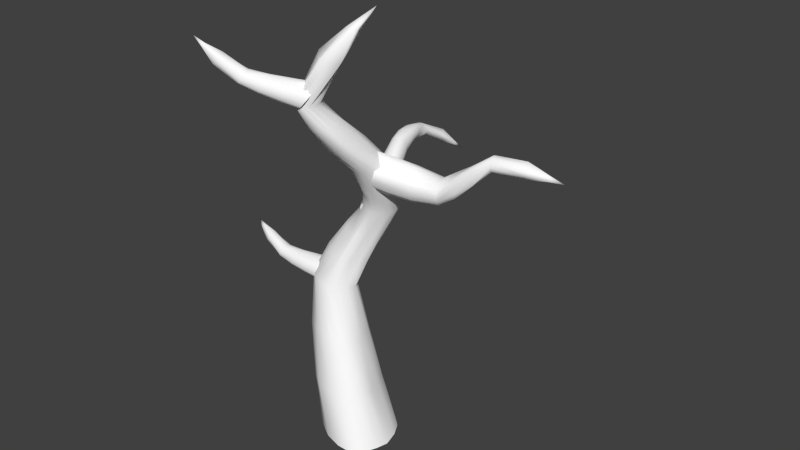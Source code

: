 # Source: tree3.blend  (saved by Blender 2.77.0; exported with 4.5.12 LTS)
import bpy
from mathutils import Matrix  # noqa: F401  (used for matrix-valued properties, if any)

bpy.ops.wm.read_factory_settings(use_empty=True)
scene = bpy.context.scene
scene.name = 'Scene'

# ---- collections
col_collection_1 = bpy.data.collections.new('Collection 1'); scene.collection.children.link(col_collection_1)

# ---- materials (node trees are filled in below, after node groups)
mat_colobotmesh_mat_1 = bpy.data.materials.new('ColobotMesh_mat_1')
mat_colobotmesh_mat_1.alpha_threshold = 0.0
mat_colobotmesh_mat_1.use_transparent_shadow = False
mat_colobotmesh_mat_1.diffuse_color = (1.0, 1.0, 1.0, 1.0)
mat_colobotmesh_mat_1.specular_color = (0.0, 0.0, 0.0)
mat_colobotmesh_mat_1.roughness = 0.5

# ---- material node trees

# ---- world
world_world = bpy.data.worlds.new('World'); scene.world = world_world
world_world.color = (0.05088, 0.05088, 0.05088)
world_world.use_sun_shadow = False
world_world.sun_shadow_jitter_overblur = 0.0
world_world.cycles.sampling_method = 'NONE'
world_world.cycles.sample_map_resolution = 256

# ---- meshes
me_colobotmesh = bpy.data.meshes.new('ColobotMesh_')
me_colobotmesh.from_pydata([(-4.155, 28.58, 9.682), (1.296, 20.33, 3.583), (-1.554, 8.578, 1.281), (-3.225, 8.873, 3.231), (2.438, -5.038, 2.126), (1.119, -5.038, 5.013), (-5.323, 9.253, 2.235), (-3.632, -5.038, 3.624), (-5.524, 9.265, 0.226), (-4.285, -5.04, -0.2034), (-3.461, 8.909, -0.3859), (0.6912, -5.033, -1.158), (1.549, 15.91, -0.258), (0.4547, 15.91, 1.248), (-1.162, 15.88, 0.655), (-1.48, 15.93, -1.199), (0.6929, 20.98, 3.371), (0.4733, 22.15, 2.97), (5.935, 19.7, -0.9284), (0.118, 21.7, 2.257), (5.935, 18.47, -0.9284), (0.118, 20.26, 1.644), (6.321, 18.09, 0.509), (3.7, 33.7, 4.371), (6.508, 19.08, 1.209), (6.321, 20.08, 0.509), (0.4625, 15.91, -1.737), (0.4229, 26.59, 7.158), (-0.2678, 26.59, 8.108), (-0.3989, 20.48, 3.123), (-0.538, 20.85, 1.586), (1.229, 21.06, 0.8749), (2.256, 20.67, 2.307), (-1.307, 26.58, 7.737), (-1.489, 26.6, 6.42), (-0.2353, 26.59, 5.892), (-8.805, 9.999, 2.208), (-4.045, 9.944, 2.179), (-12.98, 11.05, 0.9941), (-9.119, 9.3, 1.203), (-4.495, 8.917, 0.291), (-8.799, 9.976, 1.427), (-3.99, 9.986, 0.6448), (0.4733, 18.82, 2.551), (10.78, 22.51, 0.5018), (10.67, 23.14, 0.05851), (10.47, 22.9, -0.6588), (10.47, 22.12, -0.6588), (10.67, 21.88, 0.05851), (15.73, 21.89, -1.511), (-1.531, 18.5, -5.285), (-1.86, 19.63, -4.909), (0.7885, 15.44, 0.007543), (0.4034, 16.76, 0.4477), (-2.648, 19.46, -4.688), (-0.7667, 16.7, 0.8868), (-2.706, 18.34, -4.889), (-1.4, 15.32, 0.7465), (-2.671, 17.73, -5.114), (-1.12, 11.89, 0.001064), (-2.754, 18.5, -9.536), (-2.963, 19.22, -9.298), (-1.218, 27.1, 6.283), (-3.556, 29.08, 9.682), (-0.2731, 27.9, 6.283), (-3.133, 28.95, 10.32), (0.4972, 27.57, 7.571), (-6.642, 31.34, 11.73), (-9.129, 9.337, 2.466), (-9.323, 8.905, 1.845), (-4.557, 8.898, 2.588), (-4.863, 8.215, 1.607), (-3.706, 19.19, -9.06), (-3.957, 18.45, -9.152), (-3.369, 18.03, -9.446), (-1.911, 15.92, -13.46), (-3.469, 28.37, 10.72), (-4.101, 28.14, 10.32), (-0.03428, 26.65, 8.199), (-1.032, 26.29, 7.571), (-0.7889, 18.47, -3.291), (0.09396, 17.08, -1.652), (6.477, 19.47, 1.102), (6.414, 19.8, 0.8687), (-8.799, 10.08, 1.952), (-8.796, 10.07, 1.691), (-12.06, 10.79, 1.101), (-10.67, 10.43, 1.246), (-3.137, 27.44, 9.435), (-2.114, 26.82, 8.517), (-3.865, 18.96, -9.105), (-3.949, 18.72, -9.136), (2.077, 32.27, 5.606), (0.4074, 29.89, 6.728), (-2.454, 17.37, -11.3), (-2.173, 16.51, -12.61), (-3.695, 28.23, 10.65), (-3.906, 28.16, 10.52), (-0.9693, 22.58, 4.919), (-1.272, 24.61, 6.457), (-5.939, 9.257, 0.6311), (-7.374, 9.61, 1.01), (-2.737, 18.1, -4.978), (-2.725, 17.89, -5.053), (-7.874, 8.576, 1.773), (-6.387, 8.346, 1.694), (-2.769, -5.003, -1.096), (-1.11, -5.0, -1.414), (-1.293, 26.76, 6.634), (-1.231, 26.49, 7.063), (10.75, 22.78, 0.415), (10.71, 22.99, 0.2673), (-1.167, 11.07, 1.141), (-0.4979, 13.51, 1.13), (-9.223, 9.132, 2.311), (-9.288, 8.988, 2.104), (-4.664, 30.08, 10.98), (-5.834, 30.88, 11.45), (-1.959, 18.91, -6.695), (-2.436, 19.15, -8.032), (2.958, 32.17, 5.714), (1.635, 29.8, 6.96), (1.77, 20.41, 3.235), (2.09, 20.52, 2.809), (-0.6439, 17.39, 1.279), (-0.3896, 18.92, 2.102), (-5.457, 4.559, -0.111), (-5.044, -0.2092, -0.2542), (-0.5126, 22.69, 3.253), (-0.4117, 24.6, 4.689), (-0.6231, 17.83, -0.807), (0.2798, 19.54, -0.1159), (-2.463, 28.61, 8.594), (-1.368, 28.22, 7.461), (1.371, 15.84, 0.3216), (1.006, 15.84, 0.8237), (-12.2, 10.64, 1.491), (-10.92, 10.07, 1.981), (-7.219, 9.976, 2.195), (-5.632, 9.958, 2.185), (6.082, 18.19, -0.5117), (6.211, 18.06, -0.03256), (-8.925, 9.8, 2.375), (-9.033, 9.58, 2.462), (0.8403, 22.39, 5.535), (0.3189, 24.48, 7.043), (-0.4839, -4.934, 5.092), (-2.068, -4.934, 4.629), (-1.167, 28.36, 7.66), (-2.12, 28.71, 9.007), (2.242, -4.935, 3.272), (1.803, -4.935, 4.235), (0.02973, 16.87, 0.6468), (-0.3603, 16.85, 0.7932), (-3.224, 19.28, -9.249), (-3.471, 19.27, -9.17), (7.766, 21.11, 0.3448), (9.214, 22.13, 0.1947), (2.022, 20.35, 0.7532), (3.962, 19.27, -0.3087), (-4.217, 9.66, 2.426), (-4.388, 9.311, 2.562), (0.4006, 27.3, 7.872), (0.2234, 27.0, 8.082), (4.519, 18.84, 1.777), (2.507, 18.75, 2.224), (-4.204, 28.38, 9.879), (-4.186, 28.23, 10.09), (-2.903, 18.28, -9.488), (-3.107, 18.12, -9.458), (0.7917, 15.94, 0.1277), (0.6633, 16.38, 0.2744), (7.428, 20.56, -0.7879), (8.941, 21.37, -0.698), (1.038, 24.66, 5.496), (1.649, 22.69, 3.88), (0.2534, 26.57, 7.585), (0.02324, 26.57, 7.902), (-3.203, 28.77, 10.53), (-3.315, 28.57, 10.66), (0.6403, 20.03, 3.246), (0.5671, 19.31, 2.973), (4.428, 18.08, 1.236), (2.479, 18.33, 1.917), (-4.659, 8.572, 0.605), (-4.782, 8.338, 1.044), (7.412, 19.54, -0.9517), (8.925, 20.76, -0.8618), (-2.055, 11.25, -0.9813), (-0.7473, 13.59, -1.432), (-7.201, 9.909, 1.218), (-5.598, 9.912, 0.9568), (-2.301, 27.76, 9.968), (-1.156, 27.19, 9.127), (10.78, 22.27, 0.4283), (10.74, 22.06, 0.2806), (-1.507, 13.93, 0.3197), (-1.414, 12.79, 0.07127), (12.86, 21.99, -0.684), (14.55, 21.99, -1.207), (-2.976, 18.33, -6.421), (-3.197, 18.23, -7.94), (1.729, 21.0, 1.26), (2.072, 20.88, 1.738), (-2.793, 18.11, -6.555), (-3.026, 18.21, -7.999), (10.58, 23.14, -0.1941), (10.52, 23.06, -0.4332), (-3.682, 11.55, -1.055), (-1.687, 13.76, -1.709), (0.01216, 22.41, 5.427), (-0.8556, 24.49, 6.812), (-5.916, 30.64, 11.69), (-4.859, 29.65, 11.35), (1.324, 15.88, -0.8773), (0.9616, 15.88, -1.37), (-4.033, 10.11, 1.66), (-4.015, 10.13, 1.148), (-7.627, 9.166, 2.597), (-6.103, 9.02, 2.638), (-1.953, 8.676, 0.5452), (-2.588, 8.786, -0.01023), (-2.237, 17.34, -3.019), (-1.801, 16.33, -1.141), (2.468, 21.13, 2.0), (4.417, 20.44, 1.18), (-0.9166, 17.53, 0.8275), (-0.7087, 19.19, 1.138), (-4.986, 9.171, -0.1649), (-4.298, 9.052, -0.3689), (0.6934, 20.28, 3.597), (0.1283, 20.33, 3.443), (12.95, 22.89, -0.5471), (14.64, 22.47, -1.07), (-2.766, 18.78, -9.475), (-2.835, 19.01, -9.396), (12.81, 22.05, -0.946), (14.56, 21.97, -1.23), (1.632, 18.76, 2.356), (1.716, 17.28, 1.075), (-2.17, 18.55, -6.679), (-2.578, 18.55, -8.096), (-0.9142, 22.59, 4.136), (-1.278, 24.63, 5.235), (-9.214, 9.096, 1.377), (-9.282, 8.964, 1.591), (-2.536, 19.78, -6.333), (-3.151, 19.63, -7.717), (0.02786, 27.94, 6.709), (0.2846, 27.83, 7.139), (0.08253, 21.26, 1.934), (0.08253, 20.78, 1.73), (-3.961, 11.46, 1.707), (-2.574, 13.67, 1.18), (-4.935, 30.07, 10.6), (-5.964, 30.82, 11.29), (7.672, 20.96, -0.09899), (9.056, 21.9, -0.4883), (-1.493, 26.61, 7.34), (-1.554, 26.61, 6.9), (3.984, 20.38, 0.09638), (2.045, 21.05, 1.158), (-4.943, -0.1607, 2.271), (-5.574, 4.607, 1.138), (-0.7288, 17.87, -1.173), (-1.746, 18.77, -2.885), (7.932, 20.24, 1.004), (9.358, 21.38, 0.7685), (-2.737, 19.15, -4.72), (-2.756, 18.78, -4.788), (-1.169, 4.333, 3.191), (0.7184, -0.3036, 2.823), (-2.724, 17.14, -11.27), (-2.238, 16.44, -12.6), (-2.133, 19.66, -4.813), (-2.396, 19.61, -4.739), (0.8437, 17.69, -1.191), (1.099, 19.41, -0.3209), (-3.118, 17.96, -11.14), (-2.52, 16.87, -12.61), (-0.799, 17.49, -3.502), (-0.02579, 16.47, -1.738), (7.937, 19.25, 0.7378), (9.424, 20.72, 0.7354), (2.238, 32.28, 4.656), (0.5077, 29.91, 5.339), (7.463, 19.42, -0.9077), (9.04, 20.55, -0.5787), (-6.195, 30.52, 11.47), (-5.348, 29.45, 11.0), (-3.416, 19.19, -6.142), (-3.852, 18.85, -7.63), (-2.408, 17.85, -11.23), (-2.057, 16.75, -12.62), (-4.378, 11.53, -0.3702), (-3.03, 13.75, -0.8451), (-9.018, 9.544, 1.192), (-8.911, 9.769, 1.267), (-2.699, 18.06, -6.568), (-2.726, 18.32, -8.042), (-0.3579, 26.42, 8.084), (-0.6905, 26.3, 7.874), (7.772, 19.22, 0.3653), (9.22, 20.48, 0.2151), (-0.001906, 21.04, 1.177), (0.5872, 21.11, 0.9397), (-3.291, 18.34, -6.334), (-3.708, 18.38, -7.755), (-0.6509, 26.59, 8.088), (-0.9973, 26.58, 7.964), (-1.889, 16.07, -1.223), (-2.313, 16.87, -3.177), (0.9705, 18.89, 2.692), (0.6899, 17.41, 1.914), (-2.095, 11.3, 2.376), (-0.8686, 13.65, 1.716), (-2.072, 4.284, -0.4614), (-0.6875, -0.3631, -0.7188), (0.1626, 17.43, 1.864), (-0.1219, 18.96, 2.489), (-4.676, 8.573, 2.363), (-4.778, 8.346, 2.036), (0.7034, 22.88, 2.778), (0.2152, 24.72, 4.45), (-4.306, -5.062, 2.336), (-4.523, -5.063, 1.06), (-0.9577, 27.45, 6.204), (-0.6427, 27.72, 6.204), (-2.126, 19.7, -6.419), (-2.493, 19.57, -7.882), (10.46, 22.66, -0.7396), (10.46, 22.4, -0.7396), (-1.046, 4.066, 0.3704), (-0.2979, -0.4716, -0.4425), (-1.075, 16.31, 0.8968), (-1.286, 15.85, 0.85), (2.642, 20.34, 2.678), (4.58, 19.71, 1.958), (2.159, -4.94, 0.8279), (1.577, -4.938, -0.267), (2.254, 19.13, 1.226), (4.321, 18.41, 0.8483), (-5.782, 9.742, 2.478), (-7.476, 9.539, 2.573), (-1.462, 15.98, -0.01253), (-1.568, 15.99, -0.6304), (-12.15, 10.65, 0.9779), (-10.86, 10.07, 1.048), (6.431, 18.32, 0.8192), (6.494, 18.65, 1.053), (-1.372, 16.14, -3.673), (-1.235, 13.94, -1.911), (5.915, 19.25, -1.056), (5.915, 18.84, -1.056), (0.3409, 26.61, 6.655), (0.1215, 26.61, 6.233), (-1.161, 26.65, 6.124), (-0.7427, 26.65, 5.948), (-4.51, 11.64, 1.178), (-3.229, 13.87, 0.03399), (-3.149, 28.09, 8.573), (-2.17, 27.6, 7.44), (0.1639, 13.96, -0.2953), (-0.4724, 12.77, -0.2974), (-1.786, 4.232, 3.817), (-0.3378, -0.4047, 4.411), (7.871, 20.77, 0.9693), (9.256, 22.13, 0.5857), (-5.135, 4.602, 2.952), (-4.571, -0.1614, 3.415), (-3.186, 27.76, 8.939), (-2.145, 27.0, 8.235), (2.305, 21.49, 1.582), (4.125, 20.68, 0.2831), (-1.039, 18.81, -3.119), (-0.2845, 17.85, -1.333), (1.445, 17.52, -0.7337), (2.043, 19.11, 0.6143), (-1.882, 8.708, 2.134), (-2.439, 8.807, 2.784), (-0.7478, 27.81, 8.812), (-2.07, 28.08, 9.862), (-2.096, 18.61, -2.796), (-1.469, 17.69, -0.938), (0.1766, 19.6, 1.872), (0.295, 19.12, 2.175), (2.739, 31.97, 5.077), (1.427, 29.6, 5.584), (0.9098, 24.6, 6.76), (1.751, 22.63, 4.826), (-2.821, 27.47, 9.718), (-1.466, 26.98, 9.01), (-1.527, 18.96, -5.186), (-1.637, 19.33, -5.061), (-0.6152, 20.6, 2.616), (-0.6616, 20.73, 2.104), (-3.814, 18.26, -9.245), (-3.618, 18.12, -9.343), (-0.8663, 15.96, -1.587), (-0.219, 15.96, -1.767), (-4.347, 9.335, 0.2982), (-4.179, 9.691, 0.4161), (-7.803, 8.715, 2.169), (-6.214, 8.712, 2.416), (-2.043, 15.88, -3.4), (-1.526, 13.93, -1.695), (2.002, 17.48, 0.5836), (2.238, 19.07, 1.439), (-1.426, 11.15, -0.4008), (0.2436, 13.49, -0.3582), (6.021, 19.98, -0.5308), (6.149, 20.11, -0.05164), (-2.399, 11.19, 2.419), (-1.712, 13.53, 1.56), (-7.202, 10.12, 1.722), (-5.596, 10.11, 1.201), (-1.205, 17.59, -0.3162), (-0.8914, 19.23, 0.612), (-0.7101, 10.98, 0.7558), (0.3242, 13.43, 0.2429), (-4.152, -0.3976, -0.302), (-3.877, 4.252, -0.3628), (10.57, 21.96, -0.4562), (10.63, 21.88, -0.2171), (2.952, 32.16, 4.965), (1.859, 29.79, 5.894), (-0.9123, 22.77, 3.196), (-1.229, 24.69, 4.807), (13.07, 22.25, -0.2064), (14.72, 22.04, -0.8775), (-10.68, 10.54, 1.701), (-12.07, 10.88, 1.297), (-5.318, 29.82, 10.55), (-6.147, 30.74, 11.23), (12.8, 22.6, -1.226), (14.55, 22.27, -1.51), (2.614, 20.42, 2.355), (4.49, 20.12, 1.401), (-0.1171, 15.89, 1.23), (-0.6559, 15.88, 1.033), (-2.03, 27.76, 7.39), (-2.81, 28.42, 8.523), (-1.898, 18.12, -5.316), (-2.278, 17.86, -5.259), (-3.379, 29.12, 9.897), (-3.238, 29.08, 10.11), (-3.19, 19.58, -6.141), (-3.542, 19.49, -7.598), (-12.26, 10.43, 1.187), (-11.04, 9.713, 1.471), (-7.572, 9.186, 0.9328), (-6.031, 9.059, 0.6287), (3.997, 18.85, -0.2819), (2.058, 19.44, 0.5754), (-1.616, -0.02672, 4.701), (-3.764, 4.737, 3.775), (-3.999, 28.78, 9.615), (-3.8, 28.95, 9.615), (-7.718, 8.863, 1.277), (-6.299, 8.502, 1.411), (-1.926, 28.49, 9.404), (-0.7162, 28.03, 8.487), (-5.597, 9.306, 1.562), (-5.664, 9.31, 0.8922), (-4.029, 9.056, 3.109), (-4.729, 9.183, 2.777), (0.3766, 22.09, 2.722), (0.2582, 21.94, 2.484), (-0.7517, 4.036, 1.582), (0.5788, -0.5025, 1.864), (-3.215, 17.24, -11.11), (-2.533, 16.4, -12.55), (7.424, 20.83, -0.9024), (8.936, 21.9, -0.8125), (0.6745, 21.48, 3.29), (0.6013, 21.87, 3.157), (0.7766, 24.89, 4.856), (1.045, 23.05, 2.762), (-1.492, 17.3, -0.9923), (-2.139, 17.85, -2.918), (-0.8116, 4.238, 2.533), (0.313, -0.3012, 3.718), (-2.838, 4.545, 3.977), (-3.088, 0.03236, 4.465), (-5.529, 4.633, 2.102), (-5.311, -0.1814, 1.078), (-4.818, 4.423, -0.3177), (-2.458, -0.3608, -0.782), (-1.45, 4.181, -0.1604), (0.2504, -0.4468, 0.7154), (0.04767, 13.45, 0.6745), (-1.573, 11.18, 1.84), (-1.298, 13.59, 1.725), (-3.236, 11.36, 2.176), (-3.04, 13.83, 0.5728), (-4.588, 11.62, 0.4455), (-2.422, 13.79, -1.432), (-2.98, 11.42, -1.161), (-0.1885, 13.53, -1.024), (-0.9867, 11.05, 0.1421), (2.053, 18.89, 1.914), (1.264, 17.32, 1.537), (0.4374, 18.87, 2.701), (-0.2756, 17.42, 1.562), (-0.6588, 19.07, 1.641), (-1.17, 17.6, 0.2481), (-0.3562, 19.46, 0.1221), (0.02965, 17.81, -1.169), (1.671, 19.29, 0.04466), (1.806, 17.48, -0.1915), (1.037, 24.63, 6.246), (1.51, 22.51, 5.269), (-0.2726, 24.46, 7.039), (-0.4802, 22.42, 5.372), (-1.363, 24.61, 5.919), (-0.9954, 22.67, 3.684), (-0.913, 24.67, 4.717), (0.1169, 22.83, 2.959), (0.5775, 24.82, 4.626), (1.384, 22.91, 3.27), (2.309, 29.87, 6.534), (1.225, 30.11, 7.503), (0.04997, 30.39, 6.303), (0.8441, 30.08, 5.31), (1.538, 29.88, 5.471), (4.566, 19.9, 1.752), (2.551, 20.82, 2.113), (4.264, 20.65, 0.6581), (2.189, 21.33, 1.363), (3.956, 19.82, -0.2302), (2.012, 19.94, 0.4877), (4.142, 18.55, 0.1736), (2.324, 18.56, 1.452), (4.488, 18.37, 1.529), (2.58, 19.42, 2.52), (9.318, 21.8, 0.7432), (7.835, 20.98, 0.7264), (9.127, 22.09, -0.1294), (7.53, 20.99, -0.5048), (8.923, 21.67, -0.7976), (7.397, 20.05, -0.9786), (8.993, 20.62, -0.7384), (7.609, 19.24, -0.3284), (9.342, 20.58, 0.5372), (7.964, 19.68, 0.9002), (13.24, 22.65, -0.05832), (13.04, 23.12, -0.8739), (12.93, 22.46, -1.317), (12.92, 22.01, -0.9798), (13.16, 21.9, -0.4184), (-0.6988, 18.04, -3.424), (0.006933, 17.5, -1.525), (-1.372, 18.87, -2.987), (-1.081, 17.88, -1.023), (-2.143, 18.28, -2.835), (-1.693, 16.84, -1.041), (-2.309, 17.08, -3.105), (-1.789, 14.87, -1.567), (-1.698, 15.93, -3.606), (-0.6248, 15.06, -1.962), (-2.47, 18.89, -8.093), (-1.928, 19.34, -6.609), (-2.819, 19.67, -7.815), (-2.839, 19.8, -6.221), (-3.759, 19.2, -7.613), (-3.416, 18.82, -6.209), (-3.512, 18.31, -7.854), (-2.835, 18.23, -6.535), (-2.865, 18.22, -8.02), (-2.45, 18.34, -6.592), (-2.18, 17.5, -11.33), (-2.607, 18.16, -11.49), (-3.413, 17.72, -11.42), (-3.137, 17.05, -11.34), (-2.603, 17.06, -11.33), (-2.557, 27.58, 9.898), (-1.778, 26.83, 8.839), (-3.201, 27.55, 9.188), (-2.221, 27.27, 7.798), (-3.011, 28.27, 8.509), (-1.712, 28.03, 7.4), (-2.269, 28.72, 8.804), (-0.9183, 28.27, 8.073), (-1.962, 28.3, 9.689), (-0.8973, 27.54, 9.034), (-5.161, 29.51, 11.47), (-5.566, 29.54, 10.86), (-5.323, 29.98, 10.51), (-4.864, 30.28, 10.73), (-4.686, 30.08, 11.35), (-7.732, 8.903, 2.438), (-6.316, 8.472, 2.136), (-7.813, 8.658, 1.515), (-6.184, 8.734, 0.9587), (-7.479, 9.402, 0.9188), (-5.776, 9.62, 0.7583), (-7.202, 10.07, 1.474), (-5.617, 10.11, 1.691), (-7.356, 9.784, 2.446), (-5.947, 9.434, 2.633), (-11.18, 9.833, 1.943), (-11.15, 9.72, 1.223), (-10.89, 10.22, 0.9789), (-10.74, 10.65, 1.345), (-10.9, 10.52, 1.987)], [], [(2, 378, 468), (3, 364, 270), (3, 464, 364), (6, 368, 455), (6, 462, 368), (8, 126, 263), (8, 228, 126), (10, 316, 421), (10, 221, 316), (2, 468, 332), (12, 134, 419), (13, 315, 113), (13, 438, 315), (14, 253, 413), (14, 344, 253), (15, 295, 359), (15, 398, 295), (26, 189, 209), (26, 215, 189), (12, 419, 409), (32, 123, 407), (1, 312, 238), (1, 230, 312), (29, 125, 319), (29, 394, 125), (30, 417, 227), (30, 304, 417), (31, 277, 131), (31, 202, 277), (32, 407, 377), (27, 176, 174), (28, 145, 388), (28, 308, 145), (33, 99, 211), (33, 258, 99), (34, 427, 243), (34, 356, 427), (35, 323, 129), (35, 355, 323), (27, 174, 476), (23, 120, 424), (23, 92, 120), (23, 284, 92), (23, 386, 284), (23, 424, 386), (24, 82, 337), (25, 225, 437), (25, 411, 225), (18, 260, 373), (18, 352, 260), (20, 452, 159), (20, 140, 452), (22, 182, 341), (22, 348, 182), (24, 337, 164), (44, 110, 267), (45, 157, 367), (45, 206, 157), (46, 473, 257), (46, 330, 473), (47, 187, 173), (47, 422, 187), (48, 303, 287), (48, 195, 303), (44, 267, 283), (49, 233, 429), (49, 435, 233), (49, 237, 435), (49, 199, 237), (49, 429, 199), (50, 392, 280), (51, 374, 80), (51, 274, 374), (54, 382, 265), (54, 268, 382), (56, 222, 479), (56, 102, 222), (58, 404, 311), (58, 443, 404), (50, 280, 350), (60, 234, 241), (61, 329, 119), (61, 154, 329), (72, 447, 247), (72, 90, 447), (73, 307, 291), (73, 396, 307), (74, 205, 201), (74, 169, 205), (60, 241, 299), (75, 293, 95), (75, 279, 293), (75, 471, 279), (75, 273, 471), (75, 95, 273), (76, 96, 192), (77, 88, 390), (77, 167, 88), (0, 360, 370), (0, 456, 360), (63, 132, 441), (63, 444, 132), (65, 460, 149), (65, 178, 460), (76, 192, 381), (67, 288, 212), (67, 433, 288), (67, 255, 433), (67, 117, 255), (67, 212, 117), (68, 114, 218), (69, 104, 402), (69, 245, 104), (39, 450, 458), (39, 296, 450), (41, 190, 101), (41, 85, 190), (36, 138, 414), (36, 142, 138), (68, 218, 343), (38, 448, 136), (38, 346, 448), (38, 86, 346), (38, 431, 86), (38, 136, 431), (469, 271, 4), (468, 480, 469), (469, 480, 271), (480, 270, 271), (468, 378, 480), (378, 379, 480), (480, 379, 270), (379, 3, 270), (271, 150, 4), (270, 481, 271), (271, 481, 150), (481, 151, 150), (270, 364, 481), (364, 365, 481), (481, 365, 151), (365, 5, 151), (365, 454, 5), (364, 482, 365), (365, 482, 454), (482, 455, 454), (364, 464, 482), (464, 465, 482), (482, 465, 455), (465, 6, 455), (454, 146, 5), (455, 483, 454), (454, 483, 146), (483, 147, 146), (455, 368, 483), (368, 369, 483), (483, 369, 147), (369, 7, 147), (369, 262, 7), (368, 484, 369), (369, 484, 262), (484, 263, 262), (368, 462, 484), (462, 463, 484), (484, 463, 263), (463, 8, 263), (262, 324, 7), (263, 485, 262), (262, 485, 324), (485, 325, 324), (263, 126, 485), (126, 127, 485), (485, 127, 325), (127, 9, 325), (127, 420, 9), (126, 486, 127), (127, 486, 420), (486, 421, 420), (126, 228, 486), (228, 229, 486), (486, 229, 421), (229, 10, 421), (420, 106, 9), (421, 487, 420), (420, 487, 106), (487, 107, 106), (421, 316, 487), (316, 317, 487), (487, 317, 107), (317, 11, 107), (317, 333, 11), (316, 488, 317), (317, 488, 333), (488, 332, 333), (316, 221, 488), (221, 220, 488), (488, 220, 332), (220, 2, 332), (333, 339, 11), (332, 489, 333), (333, 489, 339), (489, 338, 339), (332, 468, 489), (468, 469, 489), (489, 469, 338), (469, 4, 338), (418, 112, 2), (419, 490, 418), (418, 490, 112), (490, 113, 112), (419, 134, 490), (134, 135, 490), (490, 135, 113), (135, 13, 113), (112, 378, 2), (113, 491, 112), (112, 491, 378), (491, 379, 378), (113, 315, 491), (315, 314, 491), (491, 314, 379), (314, 3, 379), (314, 412, 3), (315, 492, 314), (314, 492, 412), (492, 413, 412), (315, 438, 492), (438, 439, 492), (492, 439, 413), (439, 14, 413), (412, 464, 3), (413, 493, 412), (412, 493, 464), (493, 465, 464), (413, 253, 493), (253, 252, 493), (493, 252, 465), (252, 6, 465), (252, 358, 6), (253, 494, 252), (252, 494, 358), (494, 359, 358), (253, 344, 494), (344, 345, 494), (494, 345, 359), (345, 15, 359), (358, 462, 6), (359, 495, 358), (358, 495, 462), (495, 463, 462), (359, 295, 495), (295, 294, 495), (495, 294, 463), (294, 8, 463), (294, 208, 8), (295, 496, 294), (294, 496, 208), (496, 209, 208), (295, 398, 496), (398, 399, 496), (496, 399, 209), (399, 26, 209), (208, 228, 8), (209, 497, 208), (208, 497, 228), (497, 229, 228), (209, 189, 497), (189, 188, 497), (497, 188, 229), (188, 10, 229), (188, 408, 10), (189, 498, 188), (188, 498, 408), (498, 409, 408), (189, 215, 498), (215, 214, 498), (498, 214, 409), (214, 12, 409), (408, 221, 10), (409, 499, 408), (408, 499, 221), (499, 220, 221), (409, 419, 499), (419, 418, 499), (499, 418, 220), (418, 2, 220), (406, 239, 12), (407, 500, 406), (406, 500, 239), (500, 238, 239), (407, 123, 500), (123, 122, 500), (500, 122, 238), (122, 1, 238), (239, 134, 12), (238, 501, 239), (239, 501, 134), (501, 135, 134), (238, 312, 501), (312, 313, 501), (501, 313, 135), (313, 13, 135), (313, 318, 13), (312, 502, 313), (313, 502, 318), (502, 319, 318), (312, 230, 502), (230, 231, 502), (502, 231, 319), (231, 29, 319), (318, 438, 13), (319, 503, 318), (318, 503, 438), (503, 439, 438), (319, 125, 503), (125, 124, 503), (503, 124, 439), (124, 14, 439), (124, 226, 14), (125, 504, 124), (124, 504, 226), (504, 227, 226), (125, 394, 504), (394, 395, 504), (504, 395, 227), (395, 30, 227), (226, 344, 14), (227, 505, 226), (226, 505, 344), (505, 345, 344), (227, 417, 505), (417, 416, 505), (505, 416, 345), (416, 15, 345), (416, 130, 15), (417, 506, 416), (416, 506, 130), (506, 131, 130), (417, 304, 506), (304, 305, 506), (506, 305, 131), (305, 31, 131), (130, 398, 15), (131, 507, 130), (130, 507, 398), (507, 399, 398), (131, 277, 507), (277, 276, 507), (507, 276, 399), (276, 26, 399), (276, 376, 26), (277, 508, 276), (276, 508, 376), (508, 377, 376), (277, 202, 508), (202, 203, 508), (508, 203, 377), (203, 32, 377), (376, 215, 26), (377, 509, 376), (376, 509, 215), (509, 214, 215), (377, 407, 509), (407, 406, 509), (509, 406, 214), (406, 12, 214), (175, 389, 32), (174, 510, 175), (175, 510, 389), (510, 388, 389), (174, 176, 510), (176, 177, 510), (510, 177, 388), (177, 28, 388), (389, 123, 32), (388, 511, 389), (389, 511, 123), (511, 122, 123), (388, 145, 511), (145, 144, 511), (511, 144, 122), (144, 1, 122), (144, 210, 1), (145, 512, 144), (144, 512, 210), (512, 211, 210), (145, 308, 512), (308, 309, 512), (512, 309, 211), (309, 33, 211), (210, 230, 1), (211, 513, 210), (210, 513, 230), (513, 231, 230), (211, 99, 513), (99, 98, 513), (513, 98, 231), (98, 29, 231), (98, 242, 29), (99, 514, 98), (98, 514, 242), (514, 243, 242), (99, 258, 514), (258, 259, 514), (514, 259, 243), (259, 34, 243), (242, 394, 29), (243, 515, 242), (242, 515, 394), (515, 395, 394), (243, 427, 515), (427, 426, 515), (515, 426, 395), (426, 30, 395), (426, 128, 30), (427, 516, 426), (426, 516, 128), (516, 129, 128), (427, 356, 516), (356, 357, 516), (516, 357, 129), (357, 35, 129), (128, 304, 30), (129, 517, 128), (128, 517, 304), (517, 305, 304), (129, 323, 517), (323, 322, 517), (517, 322, 305), (322, 31, 305), (322, 477, 31), (323, 518, 322), (322, 518, 477), (518, 476, 477), (323, 355, 518), (355, 354, 518), (518, 354, 476), (354, 27, 476), (477, 202, 31), (476, 519, 477), (477, 519, 202), (519, 203, 202), (476, 174, 519), (174, 175, 519), (519, 175, 203), (175, 32, 203), (425, 176, 27), (424, 520, 425), (425, 520, 176), (520, 177, 176), (424, 120, 520), (120, 121, 520), (520, 121, 177), (121, 28, 177), (121, 308, 28), (120, 521, 121), (121, 521, 308), (521, 309, 308), (120, 92, 521), (92, 93, 521), (521, 93, 309), (93, 33, 309), (93, 258, 33), (92, 522, 93), (93, 522, 258), (522, 259, 258), (92, 284, 522), (284, 285, 522), (522, 285, 259), (285, 34, 259), (285, 356, 34), (284, 523, 285), (285, 523, 356), (523, 357, 356), (284, 386, 523), (386, 387, 523), (523, 387, 357), (387, 35, 357), (387, 355, 35), (386, 524, 387), (387, 524, 355), (524, 354, 355), (386, 424, 524), (424, 425, 524), (524, 425, 354), (425, 27, 354), (336, 436, 16), (337, 525, 336), (336, 525, 436), (525, 437, 436), (337, 82, 525), (82, 83, 525), (525, 83, 437), (83, 25, 437), (436, 474, 16), (437, 526, 436), (436, 526, 474), (526, 475, 474), (437, 225, 526), (225, 224, 526), (526, 224, 475), (224, 17, 475), (224, 372, 17), (225, 527, 224), (224, 527, 372), (527, 373, 372), (225, 411, 527), (411, 410, 527), (527, 410, 373), (410, 18, 373), (372, 466, 17), (373, 528, 372), (372, 528, 466), (528, 467, 466), (373, 260, 528), (260, 261, 528), (528, 261, 467), (261, 19, 467), (261, 158, 19), (260, 529, 261), (261, 529, 158), (529, 159, 158), (260, 352, 529), (352, 353, 529), (529, 353, 159), (353, 20, 159), (158, 250, 19), (159, 530, 158), (158, 530, 250), (530, 251, 250), (159, 452, 530), (452, 453, 530), (530, 453, 251), (453, 21, 251), (453, 340, 21), (452, 531, 453), (453, 531, 340), (531, 341, 340), (452, 140, 531), (140, 141, 531), (531, 141, 341), (141, 22, 341), (340, 384, 21), (341, 532, 340), (340, 532, 384), (532, 385, 384), (341, 182, 532), (182, 183, 532), (532, 183, 385), (183, 43, 385), (183, 165, 43), (182, 533, 183), (183, 533, 165), (533, 164, 165), (182, 348, 533), (348, 349, 533), (533, 349, 164), (349, 24, 164), (165, 181, 43), (164, 534, 165), (165, 534, 181), (534, 180, 181), (164, 337, 534), (337, 336, 534), (534, 336, 180), (336, 16, 180), (266, 366, 24), (267, 535, 266), (266, 535, 366), (535, 367, 366), (267, 110, 535), (110, 111, 535), (535, 111, 367), (111, 45, 367), (366, 82, 24), (367, 536, 366), (366, 536, 82), (536, 83, 82), (367, 157, 536), (157, 156, 536), (536, 156, 83), (156, 25, 83), (156, 256, 25), (157, 537, 156), (156, 537, 256), (537, 257, 256), (157, 206, 537), (206, 207, 537), (537, 207, 257), (207, 46, 257), (256, 411, 25), (257, 538, 256), (256, 538, 411), (538, 410, 411), (257, 473, 538), (473, 472, 538), (538, 472, 410), (472, 18, 410), (472, 172, 18), (473, 539, 472), (472, 539, 172), (539, 173, 172), (473, 330, 539), (330, 331, 539), (539, 331, 173), (331, 47, 173), (172, 352, 18), (173, 540, 172), (172, 540, 352), (540, 353, 352), (173, 187, 540), (187, 186, 540), (540, 186, 353), (186, 20, 353), (186, 286, 20), (187, 541, 186), (186, 541, 286), (541, 287, 286), (187, 422, 541), (422, 423, 541), (541, 423, 287), (423, 48, 287), (286, 140, 20), (287, 542, 286), (286, 542, 140), (542, 141, 140), (287, 303, 542), (303, 302, 542), (542, 302, 141), (302, 22, 141), (302, 282, 22), (303, 543, 302), (302, 543, 282), (543, 283, 282), (303, 195, 543), (195, 194, 543), (543, 194, 283), (194, 44, 283), (282, 348, 22), (283, 544, 282), (282, 544, 348), (544, 349, 348), (283, 267, 544), (267, 266, 544), (544, 266, 349), (266, 24, 349), (428, 110, 44), (429, 545, 428), (428, 545, 110), (545, 111, 110), (429, 233, 545), (233, 232, 545), (545, 232, 111), (232, 45, 111), (232, 206, 45), (233, 546, 232), (232, 546, 206), (546, 207, 206), (233, 435, 546), (435, 434, 546), (546, 434, 207), (434, 46, 207), (434, 330, 46), (435, 547, 434), (434, 547, 330), (547, 331, 330), (435, 237, 547), (237, 236, 547), (547, 236, 331), (236, 47, 331), (236, 422, 47), (237, 548, 236), (236, 548, 422), (548, 423, 422), (237, 199, 548), (199, 198, 548), (548, 198, 423), (198, 48, 423), (198, 195, 48), (199, 549, 198), (198, 549, 195), (549, 194, 195), (199, 429, 549), (429, 428, 549), (549, 428, 194), (428, 44, 194), (281, 81, 52), (280, 550, 281), (281, 550, 81), (550, 80, 81), (280, 392, 550), (392, 393, 550), (550, 393, 80), (393, 51, 80), (81, 170, 52), (80, 551, 81), (81, 551, 170), (551, 171, 170), (80, 374, 551), (374, 375, 551), (551, 375, 171), (375, 53, 171), (375, 264, 53), (374, 552, 375), (375, 552, 264), (552, 265, 264), (374, 274, 552), (274, 275, 552), (552, 275, 265), (275, 54, 265), (264, 152, 53), (265, 553, 264), (264, 553, 152), (553, 153, 152), (265, 382, 553), (382, 383, 553), (553, 383, 153), (383, 55, 153), (383, 478, 55), (382, 554, 383), (383, 554, 478), (554, 479, 478), (382, 268, 554), (268, 269, 554), (554, 269, 479), (269, 56, 479), (478, 334, 55), (479, 555, 478), (478, 555, 334), (555, 335, 334), (479, 222, 555), (222, 223, 555), (555, 223, 335), (223, 57, 335), (223, 310, 57), (222, 556, 223), (223, 556, 310), (556, 311, 310), (222, 102, 556), (102, 103, 556), (556, 103, 311), (103, 58, 311), (310, 196, 57), (311, 557, 310), (310, 557, 196), (557, 197, 196), (311, 404, 557), (404, 405, 557), (557, 405, 197), (405, 59, 197), (405, 351, 59), (404, 558, 405), (405, 558, 351), (558, 350, 351), (404, 443, 558), (443, 442, 558), (558, 442, 350), (442, 50, 350), (351, 363, 59), (350, 559, 351), (351, 559, 363), (559, 362, 363), (350, 280, 559), (280, 281, 559), (559, 281, 362), (281, 52, 362), (240, 118, 50), (241, 560, 240), (240, 560, 118), (560, 119, 118), (241, 234, 560), (234, 235, 560), (560, 235, 119), (235, 61, 119), (118, 392, 50), (119, 561, 118), (118, 561, 392), (561, 393, 392), (119, 329, 561), (329, 328, 561), (561, 328, 393), (328, 51, 393), (328, 246, 51), (329, 562, 328), (328, 562, 246), (562, 247, 246), (329, 154, 562), (154, 155, 562), (562, 155, 247), (155, 72, 247), (246, 274, 51), (247, 563, 246), (246, 563, 274), (563, 275, 274), (247, 447, 563), (447, 446, 563), (563, 446, 275), (446, 54, 275), (446, 290, 54), (447, 564, 446), (446, 564, 290), (564, 291, 290), (447, 90, 564), (90, 91, 564), (564, 91, 291), (91, 73, 291), (290, 268, 54), (291, 565, 290), (290, 565, 268), (565, 269, 268), (291, 307, 565), (307, 306, 565), (565, 306, 269), (306, 56, 269), (306, 200, 56), (307, 566, 306), (306, 566, 200), (566, 201, 200), (307, 396, 566), (396, 397, 566), (566, 397, 201), (397, 74, 201), (200, 102, 56), (201, 567, 200), (200, 567, 102), (567, 103, 102), (201, 205, 567), (205, 204, 567), (567, 204, 103), (204, 58, 103), (204, 298, 58), (205, 568, 204), (204, 568, 298), (568, 299, 298), (205, 169, 568), (169, 168, 568), (568, 168, 299), (168, 60, 299), (298, 443, 58), (299, 569, 298), (298, 569, 443), (569, 442, 443), (299, 241, 569), (241, 240, 569), (569, 240, 442), (240, 50, 442), (94, 234, 60), (95, 570, 94), (94, 570, 234), (570, 235, 234), (95, 293, 570), (293, 292, 570), (570, 292, 235), (292, 61, 235), (292, 154, 61), (293, 571, 292), (292, 571, 154), (571, 155, 154), (293, 279, 571), (279, 278, 571), (571, 278, 155), (278, 72, 155), (278, 90, 72), (279, 572, 278), (278, 572, 90), (572, 91, 90), (279, 471, 572), (471, 470, 572), (572, 470, 91), (470, 73, 91), (470, 396, 73), (471, 573, 470), (470, 573, 396), (573, 397, 396), (471, 273, 573), (273, 272, 573), (573, 272, 397), (272, 74, 397), (272, 169, 74), (273, 574, 272), (272, 574, 169), (574, 168, 169), (273, 95, 574), (95, 94, 574), (574, 94, 168), (94, 60, 168), (193, 391, 78), (192, 575, 193), (193, 575, 391), (575, 390, 391), (192, 96, 575), (96, 97, 575), (575, 97, 390), (97, 77, 390), (391, 300, 78), (390, 576, 391), (391, 576, 300), (576, 301, 300), (390, 88, 576), (88, 89, 576), (576, 89, 301), (89, 79, 301), (89, 371, 79), (88, 577, 89), (89, 577, 371), (577, 370, 371), (88, 167, 577), (167, 166, 577), (577, 166, 370), (166, 0, 370), (371, 109, 79), (370, 578, 371), (371, 578, 109), (578, 108, 109), (370, 360, 578), (360, 361, 578), (578, 361, 108), (361, 62, 108), (361, 440, 62), (360, 579, 361), (361, 579, 440), (579, 441, 440), (360, 456, 579), (456, 457, 579), (579, 457, 441), (457, 63, 441), (440, 326, 62), (441, 580, 440), (440, 580, 326), (580, 327, 326), (441, 132, 580), (132, 133, 580), (580, 133, 327), (133, 64, 327), (133, 148, 64), (132, 581, 133), (133, 581, 148), (581, 149, 148), (132, 444, 581), (444, 445, 581), (581, 445, 149), (445, 65, 149), (148, 248, 64), (149, 582, 148), (148, 582, 248), (582, 249, 248), (149, 460, 582), (460, 461, 582), (582, 461, 249), (461, 66, 249), (461, 380, 66), (460, 583, 461), (461, 583, 380), (583, 381, 380), (460, 178, 583), (178, 179, 583), (583, 179, 381), (179, 76, 381), (380, 162, 66), (381, 584, 380), (380, 584, 162), (584, 163, 162), (381, 192, 584), (192, 193, 584), (584, 193, 163), (193, 78, 163), (213, 96, 76), (212, 585, 213), (213, 585, 96), (585, 97, 96), (212, 288, 585), (288, 289, 585), (585, 289, 97), (289, 77, 97), (289, 167, 77), (288, 586, 289), (289, 586, 167), (586, 166, 167), (288, 433, 586), (433, 432, 586), (586, 432, 166), (432, 0, 166), (432, 456, 0), (433, 587, 432), (432, 587, 456), (587, 457, 456), (433, 255, 587), (255, 254, 587), (587, 254, 457), (254, 63, 457), (254, 444, 63), (255, 588, 254), (254, 588, 444), (588, 445, 444), (255, 117, 588), (117, 116, 588), (588, 116, 445), (116, 65, 445), (116, 178, 65), (117, 589, 116), (116, 589, 178), (589, 179, 178), (117, 212, 589), (212, 213, 589), (589, 213, 179), (213, 76, 179), (219, 403, 70), (218, 590, 219), (219, 590, 403), (590, 402, 403), (218, 114, 590), (114, 115, 590), (590, 115, 402), (115, 69, 402), (403, 320, 70), (402, 591, 403), (403, 591, 320), (591, 321, 320), (402, 104, 591), (104, 105, 591), (591, 105, 321), (105, 71, 321), (105, 459, 71), (104, 592, 105), (105, 592, 459), (592, 458, 459), (104, 245, 592), (245, 244, 592), (592, 244, 458), (244, 39, 458), (459, 185, 71), (458, 593, 459), (459, 593, 185), (593, 184, 185), (458, 450, 593), (450, 451, 593), (593, 451, 184), (451, 40, 184), (451, 100, 40), (450, 594, 451), (451, 594, 100), (594, 101, 100), (450, 296, 594), (296, 297, 594), (594, 297, 101), (297, 41, 101), (100, 400, 40), (101, 595, 100), (100, 595, 400), (595, 401, 400), (101, 190, 595), (190, 191, 595), (595, 191, 401), (191, 42, 401), (191, 415, 42), (190, 596, 191), (191, 596, 415), (596, 414, 415), (190, 85, 596), (85, 84, 596), (596, 84, 414), (84, 36, 414), (415, 217, 42), (414, 597, 415), (415, 597, 217), (597, 216, 217), (414, 138, 597), (138, 139, 597), (597, 139, 216), (139, 37, 216), (139, 342, 37), (138, 598, 139), (139, 598, 342), (598, 343, 342), (138, 142, 598), (142, 143, 598), (598, 143, 343), (143, 68, 343), (342, 160, 37), (343, 599, 342), (342, 599, 160), (599, 161, 160), (343, 218, 599), (218, 219, 599), (599, 219, 161), (219, 70, 161), (137, 114, 68), (136, 600, 137), (137, 600, 114), (600, 115, 114), (136, 448, 600), (448, 449, 600), (600, 449, 115), (449, 69, 115), (449, 245, 69), (448, 601, 449), (449, 601, 245), (601, 244, 245), (448, 346, 601), (346, 347, 601), (601, 347, 244), (347, 39, 244), (347, 296, 39), (346, 602, 347), (347, 602, 296), (602, 297, 296), (346, 86, 602), (86, 87, 602), (602, 87, 297), (87, 41, 297), (87, 85, 41), (86, 603, 87), (87, 603, 85), (603, 84, 85), (86, 431, 603), (431, 430, 603), (603, 430, 84), (430, 36, 84), (430, 142, 36), (431, 604, 430), (430, 604, 142), (604, 143, 142), (431, 136, 604), (136, 137, 604), (604, 137, 143), (137, 68, 143)])
me_colobotmesh.polygons.foreach_set('use_smooth', [True] * 1125)
_uv = me_colobotmesh.uv_layers.new(name='UV_1')
_uv.uv.foreach_set('vector', [0.9973, 0.3522, 0.9259, 0.3547, 0.9088, 0.2354, 0.783, 0.3597, 0.7797, 0.2405, 0.766, 0.2405, 0.783, 0.3597, 0.8019, 0.363, 0.7797, 0.2405, 0.8398, 0.3695, 0.8399, 0.247, 0.8175, 0.247, 0.8398, 0.3695, 0.8558, 0.3696, 0.8399, 0.247, 0.8877, 0.3698, 0.8871, 0.2472, 0.8718, 0.2472, 0.8877, 0.3698, 0.905, 0.3667, 0.8871, 0.2472, 0.9395, 0.3606, 0.9428, 0.2411, 0.9217, 0.2411, 0.9395, 0.3606, 0.9588, 0.3578, 0.9428, 0.2411, 0.9973, 0.3522, 0.9088, 0.2354, 0.9814, 0.2355, 0.998, 0.5406, 0.9262, 0.5406, 0.9978, 0.4778, 0.7824, 0.5406, 0.7826, 0.4803, 0.8541, 0.4778, 0.7824, 0.5406, 0.7996, 0.5403, 0.7826, 0.4803, 0.8341, 0.5398, 0.836, 0.483, 0.817, 0.4798, 0.8341, 0.5398, 0.8521, 0.5403, 0.836, 0.483, 0.888, 0.5412, 0.8879, 0.4841, 0.872, 0.484, 0.888, 0.5412, 0.9069, 0.541, 0.8879, 0.4841, 0.9446, 0.5406, 0.9429, 0.4806, 0.9256, 0.4836, 0.9446, 0.5406, 0.9624, 0.5406, 0.9429, 0.4806, 0.998, 0.5406, 0.9978, 0.4778, 0.9785, 0.4806, 0.7289, 0.6632, 0.7457, 0.6603, 0.8186, 0.6223, 0.7792, 0.6544, 0.7803, 0.6165, 0.8522, 0.6165, 0.7792, 0.6544, 0.7984, 0.6557, 0.7803, 0.6165, 0.8368, 0.6581, 0.8359, 0.6187, 0.8187, 0.6189, 0.8368, 0.6581, 0.8528, 0.6613, 0.8359, 0.6187, 0.8846, 0.6676, 0.8857, 0.6255, 0.8678, 0.625, 0.8846, 0.6676, 0.9044, 0.6695, 0.8857, 0.6255, 0.9441, 0.6732, 0.9443, 0.629, 0.9254, 0.6292, 0.9441, 0.6732, 0.8724, 0.6698, 0.9443, 0.629, 0.7289, 0.6632, 0.8186, 0.6223, 0.8008, 0.6223, 0.7326, 0.8153, 0.7496, 0.8153, 0.7313, 0.7646, 0.7836, 0.8153, 0.7822, 0.7617, 0.7654, 0.7646, 0.7836, 0.8153, 0.7995, 0.8152, 0.7822, 0.7617, 0.8313, 0.815, 0.8332, 0.7627, 0.814, 0.7615, 0.8313, 0.815, 0.8508, 0.8152, 0.8332, 0.7627, 0.8896, 0.8155, 0.8879, 0.7662, 0.872, 0.763, 0.8896, 0.8155, 0.9073, 0.8154, 0.8879, 0.7662, 0.9428, 0.8153, 0.9432, 0.7679, 0.9234, 0.766, 0.9428, 0.8153, 0.8727, 0.8153, 0.9432, 0.7679, 0.7326, 0.8153, 0.7313, 0.7646, 0.8031, 0.7679, 0.7285, 0.998, 0.7469, 0.9371, 0.7299, 0.9371, 0.7285, 0.998, 0.7628, 0.937, 0.7469, 0.9371, 0.7285, 0.998, 0.7822, 0.9372, 0.7628, 0.937, 0.7285, 0.998, 0.7999, 0.9371, 0.7822, 0.9372, 0.7285, 0.998, 0.7299, 0.9371, 0.7999, 0.9371, 0.7959, 0.4097, 0.7793, 0.4057, 0.7925, 0.286, 0.7461, 0.3977, 0.7444, 0.2733, 0.7593, 0.278, 0.7461, 0.3977, 0.8155, 0.3895, 0.7444, 0.2733, 0.9543, 0.3731, 0.9644, 0.2494, 0.8832, 0.2569, 0.9543, 0.3731, 0.9386, 0.3731, 0.9644, 0.2494, 0.907, 0.3731, 0.9075, 0.2494, 0.9328, 0.2494, 0.907, 0.3731, 0.8866, 0.3813, 0.9075, 0.2494, 0.8457, 0.3977, 0.8516, 0.2733, 0.8666, 0.2658, 0.8457, 0.3977, 0.8291, 0.4017, 0.8516, 0.2733, 0.7959, 0.4097, 0.7925, 0.286, 0.8184, 0.2813, 0.7959, 0.6825, 0.7778, 0.6799, 0.7959, 0.5915, 0.7416, 0.6749, 0.7431, 0.5825, 0.7597, 0.5865, 0.7416, 0.6749, 0.8138, 0.6708, 0.7431, 0.5825, 0.9583, 0.6626, 0.957, 0.5661, 0.8876, 0.5743, 0.9583, 0.6626, 0.9399, 0.6626, 0.957, 0.5661, 0.903, 0.6626, 0.9043, 0.5661, 0.9201, 0.5661, 0.903, 0.6626, 0.8854, 0.6667, 0.9043, 0.5661, 0.8502, 0.6749, 0.8487, 0.5825, 0.8692, 0.5743, 0.8502, 0.6749, 0.8321, 0.6774, 0.8487, 0.5825, 0.7959, 0.6825, 0.7959, 0.5915, 0.8125, 0.5875, 0.7285, 0.998, 0.7329, 0.8903, 0.751, 0.8928, 0.7285, 0.998, 0.8051, 0.8862, 0.7329, 0.8903, 0.7285, 0.998, 0.7867, 0.8862, 0.8051, 0.8862, 0.7285, 0.998, 0.7691, 0.8903, 0.7867, 0.8862, 0.7285, 0.998, 0.751, 0.8928, 0.7691, 0.8903, 0.9851, 0.5694, 0.9157, 0.5782, 0.9021, 0.692, 0.7769, 0.5956, 0.7762, 0.7196, 0.7633, 0.7094, 0.7769, 0.5956, 0.7899, 0.6007, 0.7762, 0.7196, 0.8158, 0.6109, 0.8125, 0.74, 0.8021, 0.7298, 0.8158, 0.6109, 0.8423, 0.6063, 0.8125, 0.74, 0.8952, 0.5969, 0.8831, 0.7274, 0.8654, 0.7306, 0.8952, 0.5969, 0.9017, 0.5917, 0.8831, 0.7274, 0.9148, 0.5813, 0.9171, 0.6997, 0.8962, 0.717, 0.9148, 0.5813, 0.9382, 0.5774, 0.9171, 0.6997, 0.9851, 0.5694, 0.9021, 0.692, 0.964, 0.6918, 0.9858, 0.2743, 0.9136, 0.2798, 0.9856, 0.3727, 0.7692, 0.2908, 0.7718, 0.3924, 0.8412, 0.3837, 0.7692, 0.2908, 0.7869, 0.2963, 0.7718, 0.3924, 0.8221, 0.3073, 0.82, 0.4085, 0.8071, 0.4034, 0.8221, 0.3073, 0.841, 0.3052, 0.82, 0.4085, 0.8786, 0.3009, 0.8841, 0.3996, 0.8576, 0.4043, 0.8786, 0.3009, 0.8955, 0.2941, 0.8841, 0.3996, 0.9294, 0.2805, 0.9245, 0.3808, 0.918, 0.386, 0.9294, 0.2805, 0.9482, 0.2784, 0.9245, 0.3808, 0.9858, 0.2743, 0.9856, 0.3727, 0.9622, 0.3766, 0.7285, 0.001953, 0.7421, 0.09823, 0.8143, 0.09272, 0.7285, 0.001953, 0.7597, 0.1037, 0.7421, 0.09823, 0.7285, 0.001953, 0.7785, 0.1016, 0.7597, 0.1037, 0.7285, 0.001953, 0.7955, 0.09481, 0.7785, 0.1016, 0.7285, 0.001953, 0.8143, 0.09272, 0.7955, 0.09481, 0.8138, 0.4446, 0.8252, 0.4153, 0.8138, 0.6044, 0.8482, 0.3565, 0.8468, 0.4993, 0.8367, 0.5457, 0.8482, 0.3565, 0.8743, 0.354, 0.8468, 0.4993, 0.9265, 0.349, 0.9241, 0.4856, 0.8991, 0.4943, 0.9265, 0.349, 0.939, 0.3768, 0.9241, 0.4856, 0.964, 0.4325, 0.9632, 0.5852, 0.949, 0.5412, 0.964, 0.4325, 0.898, 0.4522, 0.9632, 0.5852, 0.7662, 0.4916, 0.7636, 0.6604, 0.8314, 0.6246, 0.7662, 0.4916, 0.7821, 0.4759, 0.7636, 0.6604, 0.8138, 0.4446, 0.8138, 0.6044, 0.7953, 0.6291, 0.8633, 0.001953, 0.8583, 0.1201, 0.8468, 0.1495, 0.8633, 0.001953, 0.8844, 0.1176, 0.8583, 0.1201, 0.8633, 0.001953, 0.8968, 0.1455, 0.8844, 0.1176, 0.8633, 0.001953, 0.8309, 0.1652, 0.8968, 0.1455, 0.8633, 0.001953, 0.8468, 0.1495, 0.8309, 0.1652, 0.8069, 0.4286, 0.8253, 0.4214, 0.8069, 0.5975, 0.8622, 0.4071, 0.8604, 0.5719, 0.8437, 0.5832, 0.8622, 0.4071, 0.8805, 0.4147, 0.8604, 0.5719, 0.9172, 0.4298, 0.9184, 0.6005, 0.8971, 0.587, 0.9172, 0.4298, 0.934, 0.4416, 0.9184, 0.6005, 0.9678, 0.4652, 0.9664, 0.6428, 0.9521, 0.6242, 0.9678, 0.4652, 0.8973, 0.465, 0.9664, 0.6428, 0.7564, 0.4645, 0.758, 0.6403, 0.8255, 0.6423, 0.7564, 0.4645, 0.7732, 0.4525, 0.758, 0.6403, 0.8069, 0.4286, 0.8069, 0.5975, 0.7916, 0.6164, 0.7285, 0.001953, 0.7731, 0.137, 0.7546, 0.1442, 0.7285, 0.001953, 0.7914, 0.1446, 0.7731, 0.137, 0.7285, 0.001953, 0.8083, 0.1564, 0.7914, 0.1446, 0.7285, 0.001953, 0.7378, 0.1561, 0.8083, 0.1564, 0.7285, 0.001953, 0.7546, 0.1442, 0.7378, 0.1561, 0.8203, 0.1187, 0.7489, 0.1213, 0.7318, 0.002023, 0.9088, 0.2354, 0.8374, 0.238, 0.8203, 0.1187, 0.8203, 0.1187, 0.8374, 0.238, 0.7489, 0.1213, 0.8374, 0.238, 0.766, 0.2405, 0.7489, 0.1213, 0.9088, 0.2354, 0.9259, 0.3547, 0.8374, 0.238, 0.9259, 0.3547, 0.8545, 0.3572, 0.8374, 0.238, 0.8374, 0.238, 0.8545, 0.3572, 0.766, 0.2405, 0.8545, 0.3572, 0.783, 0.3597, 0.766, 0.2405, 0.7489, 0.1213, 0.7456, 0.002023, 0.7318, 0.002023, 0.766, 0.2405, 0.7626, 0.1213, 0.7489, 0.1213, 0.7489, 0.1213, 0.7626, 0.1213, 0.7456, 0.002023, 0.7626, 0.1213, 0.7593, 0.002023, 0.7456, 0.002023, 0.766, 0.2405, 0.7797, 0.2405, 0.7626, 0.1213, 0.7797, 0.2405, 0.7763, 0.1213, 0.7626, 0.1213, 0.7626, 0.1213, 0.7763, 0.1213, 0.7593, 0.002023, 0.7763, 0.1213, 0.773, 0.002023, 0.7593, 0.002023, 0.7763, 0.1213, 0.7953, 0.1245, 0.773, 0.002023, 0.7797, 0.2405, 0.7986, 0.2438, 0.7763, 0.1213, 0.7763, 0.1213, 0.7986, 0.2438, 0.7953, 0.1245, 0.7986, 0.2438, 0.8175, 0.247, 0.7953, 0.1245, 0.7797, 0.2405, 0.8019, 0.363, 0.7986, 0.2438, 0.8019, 0.363, 0.8209, 0.3662, 0.7986, 0.2438, 0.7986, 0.2438, 0.8209, 0.3662, 0.8175, 0.247, 0.8209, 0.3662, 0.8398, 0.3695, 0.8175, 0.247, 0.7953, 0.1245, 0.7953, 0.002024, 0.773, 0.002023, 0.8175, 0.247, 0.8176, 0.1245, 0.7953, 0.1245, 0.7953, 0.1245, 0.8176, 0.1245, 0.7953, 0.002024, 0.8176, 0.1245, 0.8177, 0.002026, 0.7953, 0.002024, 0.8175, 0.247, 0.8399, 0.247, 0.8176, 0.1245, 0.8399, 0.247, 0.84, 0.1245, 0.8176, 0.1245, 0.8176, 0.1245, 0.84, 0.1245, 0.8177, 0.002026, 0.84, 0.1245, 0.84, 0.002027, 0.8177, 0.002026, 0.84, 0.1245, 0.8559, 0.1246, 0.84, 0.002027, 0.8399, 0.247, 0.8558, 0.2471, 0.84, 0.1245, 0.84, 0.1245, 0.8558, 0.2471, 0.8559, 0.1246, 0.8558, 0.2471, 0.8718, 0.2472, 0.8559, 0.1246, 0.8399, 0.247, 0.8558, 0.3696, 0.8558, 0.2471, 0.8558, 0.3696, 0.8717, 0.3697, 0.8558, 0.2471, 0.8558, 0.2471, 0.8717, 0.3697, 0.8718, 0.2472, 0.8717, 0.3697, 0.8877, 0.3698, 0.8718, 0.2472, 0.8559, 0.1246, 0.8554, 0.002002, 0.84, 0.002027, 0.8718, 0.2472, 0.8713, 0.1246, 0.8559, 0.1246, 0.8559, 0.1246, 0.8713, 0.1246, 0.8554, 0.002002, 0.8713, 0.1246, 0.8707, 0.001978, 0.8554, 0.002002, 0.8718, 0.2472, 0.8871, 0.2472, 0.8713, 0.1246, 0.8871, 0.2472, 0.8866, 0.1246, 0.8713, 0.1246, 0.8713, 0.1246, 0.8866, 0.1246, 0.8707, 0.001978, 0.8866, 0.1246, 0.886, 0.001953, 0.8707, 0.001978, 0.8866, 0.1246, 0.9039, 0.1215, 0.886, 0.001953, 0.8871, 0.2472, 0.9044, 0.2441, 0.8866, 0.1246, 0.8866, 0.1246, 0.9044, 0.2441, 0.9039, 0.1215, 0.9044, 0.2441, 0.9217, 0.2411, 0.9039, 0.1215, 0.8871, 0.2472, 0.905, 0.3667, 0.9044, 0.2441, 0.905, 0.3667, 0.9222, 0.3637, 0.9044, 0.2441, 0.9044, 0.2441, 0.9222, 0.3637, 0.9217, 0.2411, 0.9222, 0.3637, 0.9395, 0.3606, 0.9217, 0.2411, 0.9039, 0.1215, 0.9072, 0.002018, 0.886, 0.001953, 0.9217, 0.2411, 0.925, 0.1216, 0.9039, 0.1215, 0.9039, 0.1215, 0.925, 0.1216, 0.9072, 0.002018, 0.925, 0.1216, 0.9283, 0.002082, 0.9072, 0.002018, 0.9217, 0.2411, 0.9428, 0.2411, 0.925, 0.1216, 0.9428, 0.2411, 0.9462, 0.1216, 0.925, 0.1216, 0.925, 0.1216, 0.9462, 0.1216, 0.9283, 0.002082, 0.9462, 0.1216, 0.9495, 0.002147, 0.9283, 0.002082, 0.9462, 0.1216, 0.9654, 0.1188, 0.9495, 0.002147, 0.9428, 0.2411, 0.9621, 0.2383, 0.9462, 0.1216, 0.9462, 0.1216, 0.9621, 0.2383, 0.9654, 0.1188, 0.9621, 0.2383, 0.9814, 0.2355, 0.9654, 0.1188, 0.9428, 0.2411, 0.9588, 0.3578, 0.9621, 0.2383, 0.9588, 0.3578, 0.9781, 0.355, 0.9621, 0.2383, 0.9621, 0.2383, 0.9781, 0.355, 0.9814, 0.2355, 0.9781, 0.355, 0.9973, 0.3522, 0.9814, 0.2355, 0.9654, 0.1188, 0.8769, 0.002106, 0.9495, 0.002147, 0.9814, 0.2355, 0.8929, 0.1188, 0.9654, 0.1188, 0.9654, 0.1188, 0.8929, 0.1188, 0.8769, 0.002106, 0.8929, 0.1188, 0.8044, 0.002064, 0.8769, 0.002106, 0.9814, 0.2355, 0.9088, 0.2354, 0.8929, 0.1188, 0.9088, 0.2354, 0.8203, 0.1187, 0.8929, 0.1188, 0.8929, 0.1188, 0.8203, 0.1187, 0.8044, 0.002064, 0.8203, 0.1187, 0.7318, 0.002023, 0.8044, 0.002064, 0.9976, 0.415, 0.9257, 0.415, 0.9973, 0.3522, 0.9978, 0.4778, 0.9259, 0.4778, 0.9976, 0.415, 0.9976, 0.415, 0.9259, 0.4778, 0.9257, 0.415, 0.9259, 0.4778, 0.8541, 0.4778, 0.9257, 0.415, 0.9978, 0.4778, 0.9262, 0.5406, 0.9259, 0.4778, 0.9262, 0.5406, 0.8543, 0.5406, 0.9259, 0.4778, 0.9259, 0.4778, 0.8543, 0.5406, 0.8541, 0.4778, 0.8543, 0.5406, 0.7824, 0.5406, 0.8541, 0.4778, 0.9257, 0.415, 0.9259, 0.3547, 0.9973, 0.3522, 0.8541, 0.4778, 0.8543, 0.4175, 0.9257, 0.415, 0.9257, 0.415, 0.8543, 0.4175, 0.9259, 0.3547, 0.8543, 0.4175, 0.8545, 0.3572, 0.9259, 0.3547, 0.8541, 0.4778, 0.7826, 0.4803, 0.8543, 0.4175, 0.7826, 0.4803, 0.7828, 0.42, 0.8543, 0.4175, 0.8543, 0.4175, 0.7828, 0.42, 0.8545, 0.3572, 0.7828, 0.42, 0.783, 0.3597, 0.8545, 0.3572, 0.7828, 0.42, 0.8, 0.4198, 0.783, 0.3597, 0.7826, 0.4803, 0.7998, 0.48, 0.7828, 0.42, 0.7828, 0.42, 0.7998, 0.48, 0.8, 0.4198, 0.7998, 0.48, 0.817, 0.4798, 0.8, 0.4198, 0.7826, 0.4803, 0.7996, 0.5403, 0.7998, 0.48, 0.7996, 0.5403, 0.8168, 0.5401, 0.7998, 0.48, 0.7998, 0.48, 0.8168, 0.5401, 0.817, 0.4798, 0.8168, 0.5401, 0.8341, 0.5398, 0.817, 0.4798, 0.8, 0.4198, 0.8019, 0.363, 0.783, 0.3597, 0.817, 0.4798, 0.819, 0.423, 0.8, 0.4198, 0.8, 0.4198, 0.819, 0.423, 0.8019, 0.363, 0.819, 0.423, 0.8209, 0.3662, 0.8019, 0.363, 0.817, 0.4798, 0.836, 0.483, 0.819, 0.423, 0.836, 0.483, 0.8379, 0.4263, 0.819, 0.423, 0.819, 0.423, 0.8379, 0.4263, 0.8209, 0.3662, 0.8379, 0.4263, 0.8398, 0.3695, 0.8209, 0.3662, 0.8379, 0.4263, 0.8559, 0.4267, 0.8398, 0.3695, 0.836, 0.483, 0.854, 0.4835, 0.8379, 0.4263, 0.8379, 0.4263, 0.854, 0.4835, 0.8559, 0.4267, 0.854, 0.4835, 0.872, 0.484, 0.8559, 0.4267, 0.836, 0.483, 0.8521, 0.5403, 0.854, 0.4835, 0.8521, 0.5403, 0.87, 0.5407, 0.854, 0.4835, 0.854, 0.4835, 0.87, 0.5407, 0.872, 0.484, 0.87, 0.5407, 0.888, 0.5412, 0.872, 0.484, 0.8559, 0.4267, 0.8558, 0.3696, 0.8398, 0.3695, 0.872, 0.484, 0.8718, 0.4268, 0.8559, 0.4267, 0.8559, 0.4267, 0.8718, 0.4268, 0.8558, 0.3696, 0.8718, 0.4268, 0.8717, 0.3697, 0.8558, 0.3696, 0.872, 0.484, 0.8879, 0.4841, 0.8718, 0.4268, 0.8879, 0.4841, 0.8878, 0.4269, 0.8718, 0.4268, 0.8718, 0.4268, 0.8878, 0.4269, 0.8717, 0.3697, 0.8878, 0.4269, 0.8877, 0.3698, 0.8717, 0.3697, 0.8878, 0.4269, 0.9066, 0.4267, 0.8877, 0.3698, 0.8879, 0.4841, 0.9068, 0.4838, 0.8878, 0.4269, 0.8878, 0.4269, 0.9068, 0.4838, 0.9066, 0.4267, 0.9068, 0.4838, 0.9256, 0.4836, 0.9066, 0.4267, 0.8879, 0.4841, 0.9069, 0.541, 0.9068, 0.4838, 0.9069, 0.541, 0.9257, 0.5408, 0.9068, 0.4838, 0.9068, 0.4838, 0.9257, 0.5408, 0.9256, 0.4836, 0.9257, 0.5408, 0.9446, 0.5406, 0.9256, 0.4836, 0.9066, 0.4267, 0.905, 0.3667, 0.8877, 0.3698, 0.9256, 0.4836, 0.9239, 0.4237, 0.9066, 0.4267, 0.9066, 0.4267, 0.9239, 0.4237, 0.905, 0.3667, 0.9239, 0.4237, 0.9222, 0.3637, 0.905, 0.3667, 0.9256, 0.4836, 0.9429, 0.4806, 0.9239, 0.4237, 0.9429, 0.4806, 0.9412, 0.4206, 0.9239, 0.4237, 0.9239, 0.4237, 0.9412, 0.4206, 0.9222, 0.3637, 0.9412, 0.4206, 0.9395, 0.3606, 0.9222, 0.3637, 0.9412, 0.4206, 0.959, 0.4206, 0.9395, 0.3606, 0.9429, 0.4806, 0.9607, 0.4806, 0.9412, 0.4206, 0.9412, 0.4206, 0.9607, 0.4806, 0.959, 0.4206, 0.9607, 0.4806, 0.9785, 0.4806, 0.959, 0.4206, 0.9429, 0.4806, 0.9624, 0.5406, 0.9607, 0.4806, 0.9624, 0.5406, 0.9802, 0.5406, 0.9607, 0.4806, 0.9607, 0.4806, 0.9802, 0.5406, 0.9785, 0.4806, 0.9802, 0.5406, 0.998, 0.5406, 0.9785, 0.4806, 0.959, 0.4206, 0.9588, 0.3578, 0.9395, 0.3606, 0.9785, 0.4806, 0.9783, 0.4178, 0.959, 0.4206, 0.959, 0.4206, 0.9783, 0.4178, 0.9588, 0.3578, 0.9783, 0.4178, 0.9781, 0.355, 0.9588, 0.3578, 0.9785, 0.4806, 0.9978, 0.4778, 0.9783, 0.4178, 0.9978, 0.4778, 0.9976, 0.415, 0.9783, 0.4178, 0.9783, 0.4178, 0.9976, 0.415, 0.9781, 0.355, 0.9976, 0.415, 0.9973, 0.3522, 0.9781, 0.355, 0.9083, 0.5814, 0.9251, 0.5785, 0.998, 0.5406, 0.8186, 0.6223, 0.8354, 0.6194, 0.9083, 0.5814, 0.9083, 0.5814, 0.8354, 0.6194, 0.9251, 0.5785, 0.8354, 0.6194, 0.8522, 0.6165, 0.9251, 0.5785, 0.8186, 0.6223, 0.7457, 0.6603, 0.8354, 0.6194, 0.7457, 0.6603, 0.7624, 0.6573, 0.8354, 0.6194, 0.8354, 0.6194, 0.7624, 0.6573, 0.8522, 0.6165, 0.7624, 0.6573, 0.7792, 0.6544, 0.8522, 0.6165, 0.9251, 0.5785, 0.9262, 0.5406, 0.998, 0.5406, 0.8522, 0.6165, 0.8532, 0.5785, 0.9251, 0.5785, 0.9251, 0.5785, 0.8532, 0.5785, 0.9262, 0.5406, 0.8532, 0.5785, 0.8543, 0.5406, 0.9262, 0.5406, 0.8522, 0.6165, 0.7803, 0.6165, 0.8532, 0.5785, 0.7803, 0.6165, 0.7814, 0.5785, 0.8532, 0.5785, 0.8532, 0.5785, 0.7814, 0.5785, 0.8543, 0.5406, 0.7814, 0.5785, 0.7824, 0.5406, 0.8543, 0.5406, 0.7814, 0.5785, 0.8006, 0.5798, 0.7824, 0.5406, 0.7803, 0.6165, 0.7995, 0.6177, 0.7814, 0.5785, 0.7814, 0.5785, 0.7995, 0.6177, 0.8006, 0.5798, 0.7995, 0.6177, 0.8187, 0.6189, 0.8006, 0.5798, 0.7803, 0.6165, 0.7984, 0.6557, 0.7995, 0.6177, 0.7984, 0.6557, 0.8176, 0.6569, 0.7995, 0.6177, 0.7995, 0.6177, 0.8176, 0.6569, 0.8187, 0.6189, 0.8176, 0.6569, 0.8368, 0.6581, 0.8187, 0.6189, 0.8006, 0.5798, 0.7996, 0.5403, 0.7824, 0.5406, 0.8187, 0.6189, 0.8178, 0.5795, 0.8006, 0.5798, 0.8006, 0.5798, 0.8178, 0.5795, 0.7996, 0.5403, 0.8178, 0.5795, 0.8168, 0.5401, 0.7996, 0.5403, 0.8187, 0.6189, 0.8359, 0.6187, 0.8178, 0.5795, 0.8359, 0.6187, 0.835, 0.5793, 0.8178, 0.5795, 0.8178, 0.5795, 0.835, 0.5793, 0.8168, 0.5401, 0.835, 0.5793, 0.8341, 0.5398, 0.8168, 0.5401, 0.835, 0.5793, 0.8509, 0.5824, 0.8341, 0.5398, 0.8359, 0.6187, 0.8518, 0.6219, 0.835, 0.5793, 0.835, 0.5793, 0.8518, 0.6219, 0.8509, 0.5824, 0.8518, 0.6219, 0.8678, 0.625, 0.8509, 0.5824, 0.8359, 0.6187, 0.8528, 0.6613, 0.8518, 0.6219, 0.8528, 0.6613, 0.8687, 0.6645, 0.8518, 0.6219, 0.8518, 0.6219, 0.8687, 0.6645, 0.8678, 0.625, 0.8687, 0.6645, 0.8846, 0.6676, 0.8678, 0.625, 0.8509, 0.5824, 0.8521, 0.5403, 0.8341, 0.5398, 0.8678, 0.625, 0.8689, 0.5829, 0.8509, 0.5824, 0.8509, 0.5824, 0.8689, 0.5829, 0.8521, 0.5403, 0.8689, 0.5829, 0.87, 0.5407, 0.8521, 0.5403, 0.8678, 0.625, 0.8857, 0.6255, 0.8689, 0.5829, 0.8857, 0.6255, 0.8869, 0.5833, 0.8689, 0.5829, 0.8689, 0.5829, 0.8869, 0.5833, 0.87, 0.5407, 0.8869, 0.5833, 0.888, 0.5412, 0.87, 0.5407, 0.8869, 0.5833, 0.9067, 0.5852, 0.888, 0.5412, 0.8857, 0.6255, 0.9056, 0.6273, 0.8869, 0.5833, 0.8869, 0.5833, 0.9056, 0.6273, 0.9067, 0.5852, 0.9056, 0.6273, 0.9254, 0.6292, 0.9067, 0.5852, 0.8857, 0.6255, 0.9044, 0.6695, 0.9056, 0.6273, 0.9044, 0.6695, 0.9243, 0.6713, 0.9056, 0.6273, 0.9056, 0.6273, 0.9243, 0.6713, 0.9254, 0.6292, 0.9243, 0.6713, 0.9441, 0.6732, 0.9254, 0.6292, 0.9067, 0.5852, 0.9069, 0.541, 0.888, 0.5412, 0.9254, 0.6292, 0.9256, 0.585, 0.9067, 0.5852, 0.9067, 0.5852, 0.9256, 0.585, 0.9069, 0.541, 0.9256, 0.585, 0.9257, 0.5408, 0.9069, 0.541, 0.9254, 0.6292, 0.9443, 0.629, 0.9256, 0.585, 0.9443, 0.629, 0.9444, 0.5848, 0.9256, 0.585, 0.9256, 0.585, 0.9444, 0.5848, 0.9257, 0.5408, 0.9444, 0.5848, 0.9446, 0.5406, 0.9257, 0.5408, 0.9444, 0.5848, 0.8727, 0.5814, 0.9446, 0.5406, 0.9443, 0.629, 0.8725, 0.6256, 0.9444, 0.5848, 0.9444, 0.5848, 0.8725, 0.6256, 0.8727, 0.5814, 0.8725, 0.6256, 0.8008, 0.6223, 0.8727, 0.5814, 0.9443, 0.629, 0.8724, 0.6698, 0.8725, 0.6256, 0.8724, 0.6698, 0.8006, 0.6665, 0.8725, 0.6256, 0.8725, 0.6256, 0.8006, 0.6665, 0.8008, 0.6223, 0.8006, 0.6665, 0.7289, 0.6632, 0.8008, 0.6223, 0.8727, 0.5814, 0.9624, 0.5406, 0.9446, 0.5406, 0.8008, 0.6223, 0.8905, 0.5814, 0.8727, 0.5814, 0.8727, 0.5814, 0.8905, 0.5814, 0.9624, 0.5406, 0.8905, 0.5814, 0.9802, 0.5406, 0.9624, 0.5406, 0.8008, 0.6223, 0.8186, 0.6223, 0.8905, 0.5814, 0.8186, 0.6223, 0.9083, 0.5814, 0.8905, 0.5814, 0.8905, 0.5814, 0.9083, 0.5814, 0.9802, 0.5406, 0.9083, 0.5814, 0.998, 0.5406, 0.9802, 0.5406, 0.7301, 0.7139, 0.7471, 0.7139, 0.7289, 0.6632, 0.7313, 0.7646, 0.7484, 0.7646, 0.7301, 0.7139, 0.7301, 0.7139, 0.7484, 0.7646, 0.7471, 0.7139, 0.7484, 0.7646, 0.7654, 0.7646, 0.7471, 0.7139, 0.7313, 0.7646, 0.7496, 0.8153, 0.7484, 0.7646, 0.7496, 0.8153, 0.7666, 0.8153, 0.7484, 0.7646, 0.7484, 0.7646, 0.7666, 0.8153, 0.7654, 0.7646, 0.7666, 0.8153, 0.7836, 0.8153, 0.7654, 0.7646, 0.7471, 0.7139, 0.7457, 0.6603, 0.7289, 0.6632, 0.7654, 0.7646, 0.7639, 0.711, 0.7471, 0.7139, 0.7471, 0.7139, 0.7639, 0.711, 0.7457, 0.6603, 0.7639, 0.711, 0.7624, 0.6573, 0.7457, 0.6603, 0.7654, 0.7646, 0.7822, 0.7617, 0.7639, 0.711, 0.7822, 0.7617, 0.7807, 0.708, 0.7639, 0.711, 0.7639, 0.711, 0.7807, 0.708, 0.7624, 0.6573, 0.7807, 0.708, 0.7792, 0.6544, 0.7624, 0.6573, 0.7807, 0.708, 0.7966, 0.708, 0.7792, 0.6544, 0.7822, 0.7617, 0.7981, 0.7616, 0.7807, 0.708, 0.7807, 0.708, 0.7981, 0.7616, 0.7966, 0.708, 0.7981, 0.7616, 0.814, 0.7615, 0.7966, 0.708, 0.7822, 0.7617, 0.7995, 0.8152, 0.7981, 0.7616, 0.7995, 0.8152, 0.8154, 0.8151, 0.7981, 0.7616, 0.7981, 0.7616, 0.8154, 0.8151, 0.814, 0.7615, 0.8154, 0.8151, 0.8313, 0.815, 0.814, 0.7615, 0.7966, 0.708, 0.7984, 0.6557, 0.7792, 0.6544, 0.814, 0.7615, 0.8158, 0.7092, 0.7966, 0.708, 0.7966, 0.708, 0.8158, 0.7092, 0.7984, 0.6557, 0.8158, 0.7092, 0.8176, 0.6569, 0.7984, 0.6557, 0.814, 0.7615, 0.8332, 0.7627, 0.8158, 0.7092, 0.8332, 0.7627, 0.835, 0.7104, 0.8158, 0.7092, 0.8158, 0.7092, 0.835, 0.7104, 0.8176, 0.6569, 0.835, 0.7104, 0.8368, 0.6581, 0.8176, 0.6569, 0.835, 0.7104, 0.8544, 0.7106, 0.8368, 0.6581, 0.8332, 0.7627, 0.8526, 0.7629, 0.835, 0.7104, 0.835, 0.7104, 0.8526, 0.7629, 0.8544, 0.7106, 0.8526, 0.7629, 0.872, 0.763, 0.8544, 0.7106, 0.8332, 0.7627, 0.8508, 0.8152, 0.8526, 0.7629, 0.8508, 0.8152, 0.8702, 0.8153, 0.8526, 0.7629, 0.8526, 0.7629, 0.8702, 0.8153, 0.872, 0.763, 0.8702, 0.8153, 0.8896, 0.8155, 0.872, 0.763, 0.8544, 0.7106, 0.8528, 0.6613, 0.8368, 0.6581, 0.872, 0.763, 0.8703, 0.7137, 0.8544, 0.7106, 0.8544, 0.7106, 0.8703, 0.7137, 0.8528, 0.6613, 0.8703, 0.7137, 0.8687, 0.6645, 0.8528, 0.6613, 0.872, 0.763, 0.8879, 0.7662, 0.8703, 0.7137, 0.8879, 0.7662, 0.8863, 0.7169, 0.8703, 0.7137, 0.8703, 0.7137, 0.8863, 0.7169, 0.8687, 0.6645, 0.8863, 0.7169, 0.8846, 0.6676, 0.8687, 0.6645, 0.8863, 0.7169, 0.904, 0.7168, 0.8846, 0.6676, 0.8879, 0.7662, 0.9057, 0.7661, 0.8863, 0.7169, 0.8863, 0.7169, 0.9057, 0.7661, 0.904, 0.7168, 0.9057, 0.7661, 0.9234, 0.766, 0.904, 0.7168, 0.8879, 0.7662, 0.9073, 0.8154, 0.9057, 0.7661, 0.9073, 0.8154, 0.9251, 0.8153, 0.9057, 0.7661, 0.9057, 0.7661, 0.9251, 0.8153, 0.9234, 0.766, 0.9251, 0.8153, 0.9428, 0.8153, 0.9234, 0.766, 0.904, 0.7168, 0.9044, 0.6695, 0.8846, 0.6676, 0.9234, 0.766, 0.9238, 0.7187, 0.904, 0.7168, 0.904, 0.7168, 0.9238, 0.7187, 0.9044, 0.6695, 0.9238, 0.7187, 0.9243, 0.6713, 0.9044, 0.6695, 0.9234, 0.766, 0.9432, 0.7679, 0.9238, 0.7187, 0.9432, 0.7679, 0.9437, 0.7205, 0.9238, 0.7187, 0.9238, 0.7187, 0.9437, 0.7205, 0.9243, 0.6713, 0.9437, 0.7205, 0.9441, 0.6732, 0.9243, 0.6713, 0.9437, 0.7205, 0.8736, 0.7205, 0.9441, 0.6732, 0.9432, 0.7679, 0.8732, 0.7679, 0.9437, 0.7205, 0.9437, 0.7205, 0.8732, 0.7679, 0.8736, 0.7205, 0.8732, 0.7679, 0.8031, 0.7679, 0.8736, 0.7205, 0.9432, 0.7679, 0.8727, 0.8153, 0.8732, 0.7679, 0.8727, 0.8153, 0.8026, 0.8153, 0.8732, 0.7679, 0.8732, 0.7679, 0.8026, 0.8153, 0.8031, 0.7679, 0.8026, 0.8153, 0.7326, 0.8153, 0.8031, 0.7679, 0.8736, 0.7205, 0.8724, 0.6698, 0.9441, 0.6732, 0.8031, 0.7679, 0.8019, 0.7172, 0.8736, 0.7205, 0.8736, 0.7205, 0.8019, 0.7172, 0.8724, 0.6698, 0.8019, 0.7172, 0.8006, 0.6665, 0.8724, 0.6698, 0.8031, 0.7679, 0.7313, 0.7646, 0.8019, 0.7172, 0.7313, 0.7646, 0.7301, 0.7139, 0.8019, 0.7172, 0.8019, 0.7172, 0.7301, 0.7139, 0.8006, 0.6665, 0.7301, 0.7139, 0.7289, 0.6632, 0.8006, 0.6665, 0.7312, 0.8762, 0.7496, 0.8153, 0.7326, 0.8153, 0.7299, 0.9371, 0.7482, 0.8762, 0.7312, 0.8762, 0.7312, 0.8762, 0.7482, 0.8762, 0.7496, 0.8153, 0.7482, 0.8762, 0.7666, 0.8153, 0.7496, 0.8153, 0.7299, 0.9371, 0.7469, 0.9371, 0.7482, 0.8762, 0.7469, 0.9371, 0.7653, 0.8762, 0.7482, 0.8762, 0.7482, 0.8762, 0.7653, 0.8762, 0.7666, 0.8153, 0.7653, 0.8762, 0.7836, 0.8153, 0.7666, 0.8153, 0.7653, 0.8762, 0.7995, 0.8152, 0.7836, 0.8153, 0.7469, 0.9371, 0.7812, 0.8761, 0.7653, 0.8762, 0.7653, 0.8762, 0.7812, 0.8761, 0.7995, 0.8152, 0.7812, 0.8761, 0.8154, 0.8151, 0.7995, 0.8152, 0.7469, 0.9371, 0.7628, 0.937, 0.7812, 0.8761, 0.7628, 0.937, 0.7971, 0.876, 0.7812, 0.8761, 0.7812, 0.8761, 0.7971, 0.876, 0.8154, 0.8151, 0.7971, 0.876, 0.8313, 0.815, 0.8154, 0.8151, 0.7971, 0.876, 0.8508, 0.8152, 0.8313, 0.815, 0.7628, 0.937, 0.8165, 0.8762, 0.7971, 0.876, 0.7971, 0.876, 0.8165, 0.8762, 0.8508, 0.8152, 0.8165, 0.8762, 0.8702, 0.8153, 0.8508, 0.8152, 0.7628, 0.937, 0.7822, 0.9372, 0.8165, 0.8762, 0.7822, 0.9372, 0.8359, 0.8763, 0.8165, 0.8762, 0.8165, 0.8762, 0.8359, 0.8763, 0.8702, 0.8153, 0.8359, 0.8763, 0.8896, 0.8155, 0.8702, 0.8153, 0.8359, 0.8763, 0.9073, 0.8154, 0.8896, 0.8155, 0.7822, 0.9372, 0.8536, 0.8763, 0.8359, 0.8763, 0.8359, 0.8763, 0.8536, 0.8763, 0.9073, 0.8154, 0.8536, 0.8763, 0.9251, 0.8153, 0.9073, 0.8154, 0.7822, 0.9372, 0.7999, 0.9371, 0.8536, 0.8763, 0.7999, 0.9371, 0.8714, 0.8762, 0.8536, 0.8763, 0.8536, 0.8763, 0.8714, 0.8762, 0.9251, 0.8153, 0.8714, 0.8762, 0.9428, 0.8153, 0.9251, 0.8153, 0.8714, 0.8762, 0.8727, 0.8153, 0.9428, 0.8153, 0.7999, 0.9371, 0.8013, 0.8762, 0.8714, 0.8762, 0.8714, 0.8762, 0.8013, 0.8762, 0.8727, 0.8153, 0.8013, 0.8762, 0.8026, 0.8153, 0.8727, 0.8153, 0.7999, 0.9371, 0.7299, 0.9371, 0.8013, 0.8762, 0.7299, 0.9371, 0.7312, 0.8762, 0.8013, 0.8762, 0.8013, 0.8762, 0.7312, 0.8762, 0.8026, 0.8153, 0.7312, 0.8762, 0.7326, 0.8153, 0.8026, 0.8153, 0.789, 0.1623, 0.7724, 0.1583, 0.7856, 0.03863, 0.7925, 0.286, 0.7759, 0.282, 0.789, 0.1623, 0.789, 0.1623, 0.7759, 0.282, 0.7724, 0.1583, 0.7759, 0.282, 0.7593, 0.278, 0.7724, 0.1583, 0.7925, 0.286, 0.7793, 0.4057, 0.7759, 0.282, 0.7793, 0.4057, 0.7627, 0.4017, 0.7759, 0.282, 0.7759, 0.282, 0.7627, 0.4017, 0.7593, 0.278, 0.7627, 0.4017, 0.7461, 0.3977, 0.7593, 0.278, 0.7724, 0.1583, 0.7707, 0.03396, 0.7856, 0.03863, 0.7593, 0.278, 0.7576, 0.1536, 0.7724, 0.1583, 0.7724, 0.1583, 0.7576, 0.1536, 0.7707, 0.03396, 0.7576, 0.1536, 0.7559, 0.02929, 0.7707, 0.03396, 0.7593, 0.278, 0.7444, 0.2733, 0.7576, 0.1536, 0.7444, 0.2733, 0.7428, 0.149, 0.7576, 0.1536, 0.7576, 0.1536, 0.7428, 0.149, 0.7559, 0.02929, 0.7428, 0.149, 0.7411, 0.02462, 0.7559, 0.02929, 0.7428, 0.149, 0.8121, 0.1408, 0.7411, 0.02462, 0.7444, 0.2733, 0.8138, 0.2651, 0.7428, 0.149, 0.7428, 0.149, 0.8138, 0.2651, 0.8121, 0.1408, 0.8138, 0.2651, 0.8832, 0.2569, 0.8121, 0.1408, 0.7444, 0.2733, 0.8155, 0.3895, 0.8138, 0.2651, 0.8155, 0.3895, 0.8849, 0.3813, 0.8138, 0.2651, 0.8138, 0.2651, 0.8849, 0.3813, 0.8832, 0.2569, 0.8849, 0.3813, 0.9543, 0.3731, 0.8832, 0.2569, 0.8121, 0.1408, 0.8222, 0.01707, 0.7411, 0.02462, 0.8832, 0.2569, 0.8933, 0.1332, 0.8121, 0.1408, 0.8121, 0.1408, 0.8933, 0.1332, 0.8222, 0.01707, 0.8933, 0.1332, 0.9033, 0.009509, 0.8222, 0.01707, 0.8832, 0.2569, 0.9644, 0.2494, 0.8933, 0.1332, 0.9644, 0.2494, 0.9744, 0.1257, 0.8933, 0.1332, 0.8933, 0.1332, 0.9744, 0.1257, 0.9033, 0.009509, 0.9744, 0.1257, 0.9845, 0.001953, 0.9033, 0.009509, 0.9744, 0.1257, 0.9587, 0.1257, 0.9845, 0.001953, 0.9644, 0.2494, 0.9486, 0.2494, 0.9744, 0.1257, 0.9744, 0.1257, 0.9486, 0.2494, 0.9587, 0.1257, 0.9486, 0.2494, 0.9328, 0.2494, 0.9587, 0.1257, 0.9644, 0.2494, 0.9386, 0.3731, 0.9486, 0.2494, 0.9386, 0.3731, 0.9228, 0.3731, 0.9486, 0.2494, 0.9486, 0.2494, 0.9228, 0.3731, 0.9328, 0.2494, 0.9228, 0.3731, 0.907, 0.3731, 0.9328, 0.2494, 0.9587, 0.1257, 0.9591, 0.001953, 0.9845, 0.001953, 0.9328, 0.2494, 0.9333, 0.1257, 0.9587, 0.1257, 0.9587, 0.1257, 0.9333, 0.1257, 0.9591, 0.001953, 0.9333, 0.1257, 0.9338, 0.001953, 0.9591, 0.001953, 0.9328, 0.2494, 0.9075, 0.2494, 0.9333, 0.1257, 0.9075, 0.2494, 0.9079, 0.1257, 0.9333, 0.1257, 0.9333, 0.1257, 0.9079, 0.1257, 0.9338, 0.001953, 0.9079, 0.1257, 0.9084, 0.001953, 0.9338, 0.001953, 0.9079, 0.1257, 0.8875, 0.1339, 0.9084, 0.001953, 0.9075, 0.2494, 0.887, 0.2576, 0.9079, 0.1257, 0.9079, 0.1257, 0.887, 0.2576, 0.8875, 0.1339, 0.887, 0.2576, 0.8666, 0.2658, 0.8875, 0.1339, 0.9075, 0.2494, 0.8866, 0.3813, 0.887, 0.2576, 0.8866, 0.3813, 0.8661, 0.3895, 0.887, 0.2576, 0.887, 0.2576, 0.8661, 0.3895, 0.8666, 0.2658, 0.8661, 0.3895, 0.8457, 0.3977, 0.8666, 0.2658, 0.8875, 0.1339, 0.8934, 0.009509, 0.9084, 0.001953, 0.8666, 0.2658, 0.8725, 0.1414, 0.8875, 0.1339, 0.8875, 0.1339, 0.8725, 0.1414, 0.8934, 0.009509, 0.8725, 0.1414, 0.8784, 0.01707, 0.8934, 0.009509, 0.8666, 0.2658, 0.8516, 0.2733, 0.8725, 0.1414, 0.8516, 0.2733, 0.8575, 0.149, 0.8725, 0.1414, 0.8725, 0.1414, 0.8575, 0.149, 0.8784, 0.01707, 0.8575, 0.149, 0.8634, 0.02462, 0.8784, 0.01707, 0.8575, 0.149, 0.8409, 0.153, 0.8634, 0.02462, 0.8516, 0.2733, 0.835, 0.2773, 0.8575, 0.149, 0.8575, 0.149, 0.835, 0.2773, 0.8409, 0.153, 0.835, 0.2773, 0.8184, 0.2813, 0.8409, 0.153, 0.8516, 0.2733, 0.8291, 0.4017, 0.835, 0.2773, 0.8291, 0.4017, 0.8125, 0.4057, 0.835, 0.2773, 0.835, 0.2773, 0.8125, 0.4057, 0.8184, 0.2813, 0.8125, 0.4057, 0.7959, 0.4097, 0.8184, 0.2813, 0.8409, 0.153, 0.8375, 0.02929, 0.8634, 0.02462, 0.8184, 0.2813, 0.815, 0.1576, 0.8409, 0.153, 0.8409, 0.153, 0.815, 0.1576, 0.8375, 0.02929, 0.815, 0.1576, 0.8115, 0.03396, 0.8375, 0.02929, 0.8184, 0.2813, 0.7925, 0.286, 0.815, 0.1576, 0.7925, 0.286, 0.789, 0.1623, 0.815, 0.1576, 0.815, 0.1576, 0.789, 0.1623, 0.8115, 0.03396, 0.789, 0.1623, 0.7856, 0.03863, 0.8115, 0.03396, 0.7959, 0.5006, 0.7778, 0.4981, 0.7959, 0.4097, 0.7959, 0.5915, 0.7778, 0.589, 0.7959, 0.5006, 0.7959, 0.5006, 0.7778, 0.589, 0.7778, 0.4981, 0.7778, 0.589, 0.7597, 0.5865, 0.7778, 0.4981, 0.7959, 0.5915, 0.7778, 0.6799, 0.7778, 0.589, 0.7778, 0.6799, 0.7597, 0.6774, 0.7778, 0.589, 0.7778, 0.589, 0.7597, 0.6774, 0.7597, 0.5865, 0.7597, 0.6774, 0.7416, 0.6749, 0.7597, 0.5865, 0.7778, 0.4981, 0.7793, 0.4057, 0.7959, 0.4097, 0.7597, 0.5865, 0.7612, 0.4941, 0.7778, 0.4981, 0.7778, 0.4981, 0.7612, 0.4941, 0.7793, 0.4057, 0.7612, 0.4941, 0.7627, 0.4017, 0.7793, 0.4057, 0.7597, 0.5865, 0.7431, 0.5825, 0.7612, 0.4941, 0.7431, 0.5825, 0.7446, 0.4901, 0.7612, 0.4941, 0.7612, 0.4941, 0.7446, 0.4901, 0.7627, 0.4017, 0.7446, 0.4901, 0.7461, 0.3977, 0.7627, 0.4017, 0.7446, 0.4901, 0.8169, 0.486, 0.7461, 0.3977, 0.7431, 0.5825, 0.8153, 0.5784, 0.7446, 0.4901, 0.7446, 0.4901, 0.8153, 0.5784, 0.8169, 0.486, 0.8153, 0.5784, 0.8876, 0.5743, 0.8169, 0.486, 0.7431, 0.5825, 0.8138, 0.6708, 0.8153, 0.5784, 0.8138, 0.6708, 0.8861, 0.6667, 0.8153, 0.5784, 0.8153, 0.5784, 0.8861, 0.6667, 0.8876, 0.5743, 0.8861, 0.6667, 0.9583, 0.6626, 0.8876, 0.5743, 0.8169, 0.486, 0.8155, 0.3895, 0.7461, 0.3977, 0.8876, 0.5743, 0.8863, 0.4778, 0.8169, 0.486, 0.8169, 0.486, 0.8863, 0.4778, 0.8155, 0.3895, 0.8863, 0.4778, 0.8849, 0.3813, 0.8155, 0.3895, 0.8876, 0.5743, 0.957, 0.5661, 0.8863, 0.4778, 0.957, 0.5661, 0.9557, 0.4696, 0.8863, 0.4778, 0.8863, 0.4778, 0.9557, 0.4696, 0.8849, 0.3813, 0.9557, 0.4696, 0.9543, 0.3731, 0.8849, 0.3813, 0.9557, 0.4696, 0.9372, 0.4696, 0.9543, 0.3731, 0.957, 0.5661, 0.9386, 0.5661, 0.9557, 0.4696, 0.9557, 0.4696, 0.9386, 0.5661, 0.9372, 0.4696, 0.9386, 0.5661, 0.9201, 0.5661, 0.9372, 0.4696, 0.957, 0.5661, 0.9399, 0.6626, 0.9386, 0.5661, 0.9399, 0.6626, 0.9214, 0.6626, 0.9386, 0.5661, 0.9386, 0.5661, 0.9214, 0.6626, 0.9201, 0.5661, 0.9214, 0.6626, 0.903, 0.6626, 0.9201, 0.5661, 0.9372, 0.4696, 0.9386, 0.3731, 0.9543, 0.3731, 0.9201, 0.5661, 0.9214, 0.4696, 0.9372, 0.4696, 0.9372, 0.4696, 0.9214, 0.4696, 0.9386, 0.3731, 0.9214, 0.4696, 0.9228, 0.3731, 0.9386, 0.3731, 0.9201, 0.5661, 0.9043, 0.5661, 0.9214, 0.4696, 0.9043, 0.5661, 0.9057, 0.4696, 0.9214, 0.4696, 0.9214, 0.4696, 0.9057, 0.4696, 0.9228, 0.3731, 0.9057, 0.4696, 0.907, 0.3731, 0.9228, 0.3731, 0.9057, 0.4696, 0.8881, 0.4737, 0.907, 0.3731, 0.9043, 0.5661, 0.8867, 0.5702, 0.9057, 0.4696, 0.9057, 0.4696, 0.8867, 0.5702, 0.8881, 0.4737, 0.8867, 0.5702, 0.8692, 0.5743, 0.8881, 0.4737, 0.9043, 0.5661, 0.8854, 0.6667, 0.8867, 0.5702, 0.8854, 0.6667, 0.8678, 0.6708, 0.8867, 0.5702, 0.8867, 0.5702, 0.8678, 0.6708, 0.8692, 0.5743, 0.8678, 0.6708, 0.8502, 0.6749, 0.8692, 0.5743, 0.8881, 0.4737, 0.8866, 0.3813, 0.907, 0.3731, 0.8692, 0.5743, 0.8676, 0.4819, 0.8881, 0.4737, 0.8881, 0.4737, 0.8676, 0.4819, 0.8866, 0.3813, 0.8676, 0.4819, 0.8661, 0.3895, 0.8866, 0.3813, 0.8692, 0.5743, 0.8487, 0.5825, 0.8676, 0.4819, 0.8487, 0.5825, 0.8472, 0.4901, 0.8676, 0.4819, 0.8676, 0.4819, 0.8472, 0.4901, 0.8661, 0.3895, 0.8472, 0.4901, 0.8457, 0.3977, 0.8661, 0.3895, 0.8472, 0.4901, 0.8291, 0.4926, 0.8457, 0.3977, 0.8487, 0.5825, 0.8306, 0.585, 0.8472, 0.4901, 0.8472, 0.4901, 0.8306, 0.585, 0.8291, 0.4926, 0.8306, 0.585, 0.8125, 0.5875, 0.8291, 0.4926, 0.8487, 0.5825, 0.8321, 0.6774, 0.8306, 0.585, 0.8321, 0.6774, 0.814, 0.6799, 0.8306, 0.585, 0.8306, 0.585, 0.814, 0.6799, 0.8125, 0.5875, 0.814, 0.6799, 0.7959, 0.6825, 0.8125, 0.5875, 0.8291, 0.4926, 0.8291, 0.4017, 0.8457, 0.3977, 0.8125, 0.5875, 0.8125, 0.4966, 0.8291, 0.4926, 0.8291, 0.4926, 0.8125, 0.4966, 0.8291, 0.4017, 0.8125, 0.4966, 0.8125, 0.4057, 0.8291, 0.4017, 0.8125, 0.5875, 0.7959, 0.5915, 0.8125, 0.4966, 0.7959, 0.5915, 0.7959, 0.5006, 0.8125, 0.4966, 0.8125, 0.4966, 0.7959, 0.5006, 0.8125, 0.4057, 0.7959, 0.5006, 0.7959, 0.4097, 0.8125, 0.4057, 0.7734, 0.7876, 0.7778, 0.6799, 0.7959, 0.6825, 0.751, 0.8928, 0.7553, 0.7851, 0.7734, 0.7876, 0.7734, 0.7876, 0.7553, 0.7851, 0.7778, 0.6799, 0.7553, 0.7851, 0.7597, 0.6774, 0.7778, 0.6799, 0.751, 0.8928, 0.7329, 0.8903, 0.7553, 0.7851, 0.7329, 0.8903, 0.7372, 0.7826, 0.7553, 0.7851, 0.7553, 0.7851, 0.7372, 0.7826, 0.7597, 0.6774, 0.7372, 0.7826, 0.7416, 0.6749, 0.7597, 0.6774, 0.7372, 0.7826, 0.8138, 0.6708, 0.7416, 0.6749, 0.7329, 0.8903, 0.8095, 0.7785, 0.7372, 0.7826, 0.7372, 0.7826, 0.8095, 0.7785, 0.8138, 0.6708, 0.8095, 0.7785, 0.8861, 0.6667, 0.8138, 0.6708, 0.7329, 0.8903, 0.8051, 0.8862, 0.8095, 0.7785, 0.8051, 0.8862, 0.8817, 0.7744, 0.8095, 0.7785, 0.8095, 0.7785, 0.8817, 0.7744, 0.8861, 0.6667, 0.8817, 0.7744, 0.9583, 0.6626, 0.8861, 0.6667, 0.8817, 0.7744, 0.9399, 0.6626, 0.9583, 0.6626, 0.8051, 0.8862, 0.8633, 0.7744, 0.8817, 0.7744, 0.8817, 0.7744, 0.8633, 0.7744, 0.9399, 0.6626, 0.8633, 0.7744, 0.9214, 0.6626, 0.9399, 0.6626, 0.8051, 0.8862, 0.7867, 0.8862, 0.8633, 0.7744, 0.7867, 0.8862, 0.8448, 0.7744, 0.8633, 0.7744, 0.8633, 0.7744, 0.8448, 0.7744, 0.9214, 0.6626, 0.8448, 0.7744, 0.903, 0.6626, 0.9214, 0.6626, 0.8448, 0.7744, 0.8854, 0.6667, 0.903, 0.6626, 0.7867, 0.8862, 0.8273, 0.7785, 0.8448, 0.7744, 0.8448, 0.7744, 0.8273, 0.7785, 0.8854, 0.6667, 0.8273, 0.7785, 0.8678, 0.6708, 0.8854, 0.6667, 0.7867, 0.8862, 0.7691, 0.8903, 0.8273, 0.7785, 0.7691, 0.8903, 0.8097, 0.7826, 0.8273, 0.7785, 0.8273, 0.7785, 0.8097, 0.7826, 0.8678, 0.6708, 0.8097, 0.7826, 0.8502, 0.6749, 0.8678, 0.6708, 0.8097, 0.7826, 0.8321, 0.6774, 0.8502, 0.6749, 0.7691, 0.8903, 0.7915, 0.7851, 0.8097, 0.7826, 0.8097, 0.7826, 0.7915, 0.7851, 0.8321, 0.6774, 0.7915, 0.7851, 0.814, 0.6799, 0.8321, 0.6774, 0.7691, 0.8903, 0.751, 0.8928, 0.7915, 0.7851, 0.751, 0.8928, 0.7734, 0.7876, 0.7915, 0.7851, 0.7915, 0.7851, 0.7734, 0.7876, 0.814, 0.6799, 0.7734, 0.7876, 0.7959, 0.6825, 0.814, 0.6799, 0.8192, 0.8145, 0.7498, 0.8232, 0.7362, 0.937, 0.9021, 0.692, 0.8327, 0.7007, 0.8192, 0.8145, 0.8192, 0.8145, 0.8327, 0.7007, 0.7498, 0.8232, 0.8327, 0.7007, 0.7633, 0.7094, 0.7498, 0.8232, 0.9021, 0.692, 0.9157, 0.5782, 0.8327, 0.7007, 0.9157, 0.5782, 0.8463, 0.5869, 0.8327, 0.7007, 0.8327, 0.7007, 0.8463, 0.5869, 0.7633, 0.7094, 0.8463, 0.5869, 0.7769, 0.5956, 0.7633, 0.7094, 0.7498, 0.8232, 0.7491, 0.9472, 0.7362, 0.937, 0.7633, 0.7094, 0.7626, 0.8334, 0.7498, 0.8232, 0.7498, 0.8232, 0.7626, 0.8334, 0.7491, 0.9472, 0.7626, 0.8334, 0.7619, 0.9574, 0.7491, 0.9472, 0.7633, 0.7094, 0.7762, 0.7196, 0.7626, 0.8334, 0.7762, 0.7196, 0.7755, 0.8436, 0.7626, 0.8334, 0.7626, 0.8334, 0.7755, 0.8436, 0.7619, 0.9574, 0.7755, 0.8436, 0.7748, 0.9676, 0.7619, 0.9574, 0.7755, 0.8436, 0.7885, 0.8487, 0.7748, 0.9676, 0.7762, 0.7196, 0.7892, 0.7247, 0.7755, 0.8436, 0.7755, 0.8436, 0.7892, 0.7247, 0.7885, 0.8487, 0.7892, 0.7247, 0.8021, 0.7298, 0.7885, 0.8487, 0.7762, 0.7196, 0.7899, 0.6007, 0.7892, 0.7247, 0.7899, 0.6007, 0.8028, 0.6058, 0.7892, 0.7247, 0.7892, 0.7247, 0.8028, 0.6058, 0.8021, 0.7298, 0.8028, 0.6058, 0.8158, 0.6109, 0.8021, 0.7298, 0.7885, 0.8487, 0.7852, 0.9777, 0.7748, 0.9676, 0.8021, 0.7298, 0.7988, 0.8588, 0.7885, 0.8487, 0.7885, 0.8487, 0.7988, 0.8588, 0.7852, 0.9777, 0.7988, 0.8588, 0.7955, 0.9879, 0.7852, 0.9777, 0.8021, 0.7298, 0.8125, 0.74, 0.7988, 0.8588, 0.8125, 0.74, 0.8091, 0.869, 0.7988, 0.8588, 0.7988, 0.8588, 0.8091, 0.869, 0.7955, 0.9879, 0.8091, 0.869, 0.8058, 0.998, 0.7955, 0.9879, 0.8091, 0.869, 0.8356, 0.8643, 0.8058, 0.998, 0.8125, 0.74, 0.8389, 0.7353, 0.8091, 0.869, 0.8091, 0.869, 0.8389, 0.7353, 0.8356, 0.8643, 0.8389, 0.7353, 0.8654, 0.7306, 0.8356, 0.8643, 0.8125, 0.74, 0.8423, 0.6063, 0.8389, 0.7353, 0.8423, 0.6063, 0.8687, 0.6016, 0.8389, 0.7353, 0.8389, 0.7353, 0.8687, 0.6016, 0.8654, 0.7306, 0.8687, 0.6016, 0.8952, 0.5969, 0.8654, 0.7306, 0.8356, 0.8643, 0.8235, 0.9948, 0.8058, 0.998, 0.8654, 0.7306, 0.8533, 0.8611, 0.8356, 0.8643, 0.8356, 0.8643, 0.8533, 0.8611, 0.8235, 0.9948, 0.8533, 0.8611, 0.8412, 0.9916, 0.8235, 0.9948, 0.8654, 0.7306, 0.8831, 0.7274, 0.8533, 0.8611, 0.8831, 0.7274, 0.871, 0.8579, 0.8533, 0.8611, 0.8533, 0.8611, 0.871, 0.8579, 0.8412, 0.9916, 0.871, 0.8579, 0.8589, 0.9883, 0.8412, 0.9916, 0.871, 0.8579, 0.8775, 0.8527, 0.8589, 0.9883, 0.8831, 0.7274, 0.8896, 0.7222, 0.871, 0.8579, 0.871, 0.8579, 0.8896, 0.7222, 0.8775, 0.8527, 0.8896, 0.7222, 0.8962, 0.717, 0.8775, 0.8527, 0.8831, 0.7274, 0.9017, 0.5917, 0.8896, 0.7222, 0.9017, 0.5917, 0.9083, 0.5865, 0.8896, 0.7222, 0.8896, 0.7222, 0.9083, 0.5865, 0.8962, 0.717, 0.9083, 0.5865, 0.9148, 0.5813, 0.8962, 0.717, 0.8775, 0.8527, 0.8798, 0.971, 0.8589, 0.9883, 0.8962, 0.717, 0.8985, 0.8354, 0.8775, 0.8527, 0.8775, 0.8527, 0.8985, 0.8354, 0.8798, 0.971, 0.8985, 0.8354, 0.9008, 0.9538, 0.8798, 0.971, 0.8962, 0.717, 0.9171, 0.6997, 0.8985, 0.8354, 0.9171, 0.6997, 0.9195, 0.8181, 0.8985, 0.8354, 0.8985, 0.8354, 0.9195, 0.8181, 0.9008, 0.9538, 0.9195, 0.8181, 0.9218, 0.9365, 0.9008, 0.9538, 0.9195, 0.8181, 0.9429, 0.8142, 0.9218, 0.9365, 0.9171, 0.6997, 0.9406, 0.6958, 0.9195, 0.8181, 0.9195, 0.8181, 0.9406, 0.6958, 0.9429, 0.8142, 0.9406, 0.6958, 0.964, 0.6918, 0.9429, 0.8142, 0.9171, 0.6997, 0.9382, 0.5774, 0.9406, 0.6958, 0.9382, 0.5774, 0.9617, 0.5734, 0.9406, 0.6958, 0.9406, 0.6958, 0.9617, 0.5734, 0.964, 0.6918, 0.9617, 0.5734, 0.9851, 0.5694, 0.964, 0.6918, 0.9429, 0.8142, 0.8599, 0.9367, 0.9218, 0.9365, 0.964, 0.6918, 0.881, 0.8143, 0.9429, 0.8142, 0.9429, 0.8142, 0.881, 0.8143, 0.8599, 0.9367, 0.881, 0.8143, 0.798, 0.9368, 0.8599, 0.9367, 0.964, 0.6918, 0.9021, 0.692, 0.881, 0.8143, 0.9021, 0.692, 0.8192, 0.8145, 0.881, 0.8143, 0.881, 0.8143, 0.8192, 0.8145, 0.798, 0.9368, 0.8192, 0.8145, 0.7362, 0.937, 0.798, 0.9368, 0.9854, 0.4711, 0.9132, 0.4766, 0.9851, 0.5694, 0.9856, 0.3727, 0.9134, 0.3782, 0.9854, 0.4711, 0.9854, 0.4711, 0.9134, 0.3782, 0.9132, 0.4766, 0.9134, 0.3782, 0.8412, 0.3837, 0.9132, 0.4766, 0.9856, 0.3727, 0.9136, 0.2798, 0.9134, 0.3782, 0.9136, 0.2798, 0.8414, 0.2853, 0.9134, 0.3782, 0.9134, 0.3782, 0.8414, 0.2853, 0.8412, 0.3837, 0.8414, 0.2853, 0.7692, 0.2908, 0.8412, 0.3837, 0.9132, 0.4766, 0.9157, 0.5782, 0.9851, 0.5694, 0.8412, 0.3837, 0.8438, 0.4853, 0.9132, 0.4766, 0.9132, 0.4766, 0.8438, 0.4853, 0.9157, 0.5782, 0.8438, 0.4853, 0.8463, 0.5869, 0.9157, 0.5782, 0.8412, 0.3837, 0.7718, 0.3924, 0.8438, 0.4853, 0.7718, 0.3924, 0.7744, 0.494, 0.8438, 0.4853, 0.8438, 0.4853, 0.7744, 0.494, 0.8463, 0.5869, 0.7744, 0.494, 0.7769, 0.5956, 0.8463, 0.5869, 0.7744, 0.494, 0.792, 0.4995, 0.7769, 0.5956, 0.7718, 0.3924, 0.7894, 0.3979, 0.7744, 0.494, 0.7744, 0.494, 0.7894, 0.3979, 0.792, 0.4995, 0.7894, 0.3979, 0.8071, 0.4034, 0.792, 0.4995, 0.7718, 0.3924, 0.7869, 0.2963, 0.7894, 0.3979, 0.7869, 0.2963, 0.8045, 0.3018, 0.7894, 0.3979, 0.7894, 0.3979, 0.8045, 0.3018, 0.8071, 0.4034, 0.8045, 0.3018, 0.8221, 0.3073, 0.8071, 0.4034, 0.792, 0.4995, 0.7899, 0.6007, 0.7769, 0.5956, 0.8071, 0.4034, 0.805, 0.5046, 0.792, 0.4995, 0.792, 0.4995, 0.805, 0.5046, 0.7899, 0.6007, 0.805, 0.5046, 0.8028, 0.6058, 0.7899, 0.6007, 0.8071, 0.4034, 0.82, 0.4085, 0.805, 0.5046, 0.82, 0.4085, 0.8179, 0.5097, 0.805, 0.5046, 0.805, 0.5046, 0.8179, 0.5097, 0.8028, 0.6058, 0.8179, 0.5097, 0.8158, 0.6109, 0.8028, 0.6058, 0.8179, 0.5097, 0.8367, 0.5076, 0.8158, 0.6109, 0.82, 0.4085, 0.8388, 0.4064, 0.8179, 0.5097, 0.8179, 0.5097, 0.8388, 0.4064, 0.8367, 0.5076, 0.8388, 0.4064, 0.8576, 0.4043, 0.8367, 0.5076, 0.82, 0.4085, 0.841, 0.3052, 0.8388, 0.4064, 0.841, 0.3052, 0.8598, 0.3031, 0.8388, 0.4064, 0.8388, 0.4064, 0.8598, 0.3031, 0.8576, 0.4043, 0.8598, 0.3031, 0.8786, 0.3009, 0.8576, 0.4043, 0.8367, 0.5076, 0.8423, 0.6063, 0.8158, 0.6109, 0.8576, 0.4043, 0.8632, 0.5029, 0.8367, 0.5076, 0.8367, 0.5076, 0.8632, 0.5029, 0.8423, 0.6063, 0.8632, 0.5029, 0.8687, 0.6016, 0.8423, 0.6063, 0.8576, 0.4043, 0.8841, 0.3996, 0.8632, 0.5029, 0.8841, 0.3996, 0.8897, 0.4983, 0.8632, 0.5029, 0.8632, 0.5029, 0.8897, 0.4983, 0.8687, 0.6016, 0.8897, 0.4983, 0.8952, 0.5969, 0.8687, 0.6016, 0.8897, 0.4983, 0.9066, 0.4915, 0.8952, 0.5969, 0.8841, 0.3996, 0.9011, 0.3928, 0.8897, 0.4983, 0.8897, 0.4983, 0.9011, 0.3928, 0.9066, 0.4915, 0.9011, 0.3928, 0.918, 0.386, 0.9066, 0.4915, 0.8841, 0.3996, 0.8955, 0.2941, 0.9011, 0.3928, 0.8955, 0.2941, 0.9125, 0.2873, 0.9011, 0.3928, 0.9011, 0.3928, 0.9125, 0.2873, 0.918, 0.386, 0.9125, 0.2873, 0.9294, 0.2805, 0.918, 0.386, 0.9066, 0.4915, 0.9017, 0.5917, 0.8952, 0.5969, 0.918, 0.386, 0.9131, 0.4863, 0.9066, 0.4915, 0.9066, 0.4915, 0.9131, 0.4863, 0.9017, 0.5917, 0.9131, 0.4863, 0.9083, 0.5865, 0.9017, 0.5917, 0.918, 0.386, 0.9245, 0.3808, 0.9131, 0.4863, 0.9245, 0.3808, 0.9197, 0.4811, 0.9131, 0.4863, 0.9131, 0.4863, 0.9197, 0.4811, 0.9083, 0.5865, 0.9197, 0.4811, 0.9148, 0.5813, 0.9083, 0.5865, 0.9197, 0.4811, 0.9385, 0.479, 0.9148, 0.5813, 0.9245, 0.3808, 0.9434, 0.3787, 0.9197, 0.4811, 0.9197, 0.4811, 0.9434, 0.3787, 0.9385, 0.479, 0.9434, 0.3787, 0.9622, 0.3766, 0.9385, 0.479, 0.9245, 0.3808, 0.9482, 0.2784, 0.9434, 0.3787, 0.9482, 0.2784, 0.967, 0.2763, 0.9434, 0.3787, 0.9434, 0.3787, 0.967, 0.2763, 0.9622, 0.3766, 0.967, 0.2763, 0.9858, 0.2743, 0.9622, 0.3766, 0.9385, 0.479, 0.9382, 0.5774, 0.9148, 0.5813, 0.9622, 0.3766, 0.9619, 0.475, 0.9385, 0.479, 0.9385, 0.479, 0.9619, 0.475, 0.9382, 0.5774, 0.9619, 0.475, 0.9617, 0.5734, 0.9382, 0.5774, 0.9622, 0.3766, 0.9856, 0.3727, 0.9619, 0.475, 0.9856, 0.3727, 0.9854, 0.4711, 0.9619, 0.475, 0.9619, 0.475, 0.9854, 0.4711, 0.9617, 0.5734, 0.9854, 0.4711, 0.9851, 0.5694, 0.9617, 0.5734, 0.9001, 0.1835, 0.9136, 0.2798, 0.9858, 0.2743, 0.8143, 0.09272, 0.8279, 0.189, 0.9001, 0.1835, 0.9001, 0.1835, 0.8279, 0.189, 0.9136, 0.2798, 0.8279, 0.189, 0.8414, 0.2853, 0.9136, 0.2798, 0.8143, 0.09272, 0.7421, 0.09823, 0.8279, 0.189, 0.7421, 0.09823, 0.7557, 0.1945, 0.8279, 0.189, 0.8279, 0.189, 0.7557, 0.1945, 0.8414, 0.2853, 0.7557, 0.1945, 0.7692, 0.2908, 0.8414, 0.2853, 0.7557, 0.1945, 0.7869, 0.2963, 0.7692, 0.2908, 0.7421, 0.09823, 0.7733, 0.2, 0.7557, 0.1945, 0.7557, 0.1945, 0.7733, 0.2, 0.7869, 0.2963, 0.7733, 0.2, 0.8045, 0.3018, 0.7869, 0.2963, 0.7421, 0.09823, 0.7597, 0.1037, 0.7733, 0.2, 0.7597, 0.1037, 0.7909, 0.2055, 0.7733, 0.2, 0.7733, 0.2, 0.7909, 0.2055, 0.8045, 0.3018, 0.7909, 0.2055, 0.8221, 0.3073, 0.8045, 0.3018, 0.7909, 0.2055, 0.841, 0.3052, 0.8221, 0.3073, 0.7597, 0.1037, 0.8097, 0.2034, 0.7909, 0.2055, 0.7909, 0.2055, 0.8097, 0.2034, 0.841, 0.3052, 0.8097, 0.2034, 0.8598, 0.3031, 0.841, 0.3052, 0.7597, 0.1037, 0.7785, 0.1016, 0.8097, 0.2034, 0.7785, 0.1016, 0.8286, 0.2013, 0.8097, 0.2034, 0.8097, 0.2034, 0.8286, 0.2013, 0.8598, 0.3031, 0.8286, 0.2013, 0.8786, 0.3009, 0.8598, 0.3031, 0.8286, 0.2013, 0.8955, 0.2941, 0.8786, 0.3009, 0.7785, 0.1016, 0.8455, 0.1945, 0.8286, 0.2013, 0.8286, 0.2013, 0.8455, 0.1945, 0.8955, 0.2941, 0.8455, 0.1945, 0.9125, 0.2873, 0.8955, 0.2941, 0.7785, 0.1016, 0.7955, 0.09481, 0.8455, 0.1945, 0.7955, 0.09481, 0.8624, 0.1877, 0.8455, 0.1945, 0.8455, 0.1945, 0.8624, 0.1877, 0.9125, 0.2873, 0.8624, 0.1877, 0.9294, 0.2805, 0.9125, 0.2873, 0.8624, 0.1877, 0.9482, 0.2784, 0.9294, 0.2805, 0.7955, 0.09481, 0.8813, 0.1856, 0.8624, 0.1877, 0.8624, 0.1877, 0.8813, 0.1856, 0.9482, 0.2784, 0.8813, 0.1856, 0.967, 0.2763, 0.9482, 0.2784, 0.7955, 0.09481, 0.8143, 0.09272, 0.8813, 0.1856, 0.8143, 0.09272, 0.9001, 0.1835, 0.8813, 0.1856, 0.8813, 0.1856, 0.9001, 0.1835, 0.967, 0.2763, 0.9001, 0.1835, 0.9858, 0.2743, 0.967, 0.2763, 0.8138, 0.7641, 0.8252, 0.7348, 0.8138, 0.9239, 0.8138, 0.6044, 0.8252, 0.575, 0.8138, 0.7641, 0.8138, 0.7641, 0.8252, 0.575, 0.8252, 0.7348, 0.8252, 0.575, 0.8367, 0.5457, 0.8252, 0.7348, 0.8138, 0.6044, 0.8252, 0.4153, 0.8252, 0.575, 0.8252, 0.4153, 0.8367, 0.3859, 0.8252, 0.575, 0.8252, 0.575, 0.8367, 0.3859, 0.8367, 0.5457, 0.8367, 0.3859, 0.8482, 0.3565, 0.8367, 0.5457, 0.8252, 0.7348, 0.8239, 0.8775, 0.8138, 0.9239, 0.8367, 0.5457, 0.8354, 0.6884, 0.8252, 0.7348, 0.8252, 0.7348, 0.8354, 0.6884, 0.8239, 0.8775, 0.8354, 0.6884, 0.834, 0.8311, 0.8239, 0.8775, 0.8367, 0.5457, 0.8468, 0.4993, 0.8354, 0.6884, 0.8468, 0.4993, 0.8455, 0.642, 0.8354, 0.6884, 0.8354, 0.6884, 0.8455, 0.642, 0.834, 0.8311, 0.8455, 0.642, 0.8441, 0.7847, 0.834, 0.8311, 0.8455, 0.642, 0.8716, 0.6395, 0.8441, 0.7847, 0.8468, 0.4993, 0.8729, 0.4968, 0.8455, 0.642, 0.8455, 0.642, 0.8729, 0.4968, 0.8716, 0.6395, 0.8729, 0.4968, 0.8991, 0.4943, 0.8716, 0.6395, 0.8468, 0.4993, 0.8743, 0.354, 0.8729, 0.4968, 0.8743, 0.354, 0.9004, 0.3515, 0.8729, 0.4968, 0.8729, 0.4968, 0.9004, 0.3515, 0.8991, 0.4943, 0.9004, 0.3515, 0.9265, 0.349, 0.8991, 0.4943, 0.8716, 0.6395, 0.8691, 0.776, 0.8441, 0.7847, 0.8991, 0.4943, 0.8966, 0.6308, 0.8716, 0.6395, 0.8716, 0.6395, 0.8966, 0.6308, 0.8691, 0.776, 0.8966, 0.6308, 0.8942, 0.7674, 0.8691, 0.776, 0.8991, 0.4943, 0.9241, 0.4856, 0.8966, 0.6308, 0.9241, 0.4856, 0.9216, 0.6222, 0.8966, 0.6308, 0.8966, 0.6308, 0.9216, 0.6222, 0.8942, 0.7674, 0.9216, 0.6222, 0.9192, 0.7587, 0.8942, 0.7674, 0.9216, 0.6222, 0.9341, 0.65, 0.9192, 0.7587, 0.9241, 0.4856, 0.9366, 0.5134, 0.9216, 0.6222, 0.9216, 0.6222, 0.9366, 0.5134, 0.9341, 0.65, 0.9366, 0.5134, 0.949, 0.5412, 0.9341, 0.65, 0.9241, 0.4856, 0.939, 0.3768, 0.9366, 0.5134, 0.939, 0.3768, 0.9515, 0.4047, 0.9366, 0.5134, 0.9366, 0.5134, 0.9515, 0.4047, 0.949, 0.5412, 0.9515, 0.4047, 0.964, 0.4325, 0.949, 0.5412, 0.9341, 0.65, 0.9334, 0.8027, 0.9192, 0.7587, 0.949, 0.5412, 0.9483, 0.6939, 0.9341, 0.65, 0.9341, 0.65, 0.9483, 0.6939, 0.9334, 0.8027, 0.9483, 0.6939, 0.9475, 0.8466, 0.9334, 0.8027, 0.949, 0.5412, 0.9632, 0.5852, 0.9483, 0.6939, 0.9632, 0.5852, 0.9625, 0.7379, 0.9483, 0.6939, 0.9483, 0.6939, 0.9625, 0.7379, 0.9475, 0.8466, 0.9625, 0.7379, 0.9617, 0.8906, 0.9475, 0.8466, 0.9625, 0.7379, 0.8965, 0.7576, 0.9617, 0.8906, 0.9632, 0.5852, 0.8973, 0.6049, 0.9625, 0.7379, 0.9625, 0.7379, 0.8973, 0.6049, 0.8965, 0.7576, 0.8973, 0.6049, 0.8314, 0.6246, 0.8965, 0.7576, 0.9632, 0.5852, 0.898, 0.4522, 0.8973, 0.6049, 0.898, 0.4522, 0.8321, 0.4719, 0.8973, 0.6049, 0.8973, 0.6049, 0.8321, 0.4719, 0.8314, 0.6246, 0.8321, 0.4719, 0.7662, 0.4916, 0.8314, 0.6246, 0.8965, 0.7576, 0.8939, 0.9264, 0.9617, 0.8906, 0.8314, 0.6246, 0.8287, 0.7934, 0.8965, 0.7576, 0.8965, 0.7576, 0.8287, 0.7934, 0.8939, 0.9264, 0.8287, 0.7934, 0.8261, 0.9622, 0.8939, 0.9264, 0.8314, 0.6246, 0.7636, 0.6604, 0.8287, 0.7934, 0.7636, 0.6604, 0.7609, 0.8292, 0.8287, 0.7934, 0.8287, 0.7934, 0.7609, 0.8292, 0.8261, 0.9622, 0.7609, 0.8292, 0.7583, 0.998, 0.8261, 0.9622, 0.7609, 0.8292, 0.7768, 0.8136, 0.7583, 0.998, 0.7636, 0.6604, 0.7794, 0.6447, 0.7609, 0.8292, 0.7609, 0.8292, 0.7794, 0.6447, 0.7768, 0.8136, 0.7794, 0.6447, 0.7953, 0.6291, 0.7768, 0.8136, 0.7636, 0.6604, 0.7821, 0.4759, 0.7794, 0.6447, 0.7821, 0.4759, 0.7979, 0.4603, 0.7794, 0.6447, 0.7794, 0.6447, 0.7979, 0.4603, 0.7953, 0.6291, 0.7979, 0.4603, 0.8138, 0.4446, 0.7953, 0.6291, 0.7768, 0.8136, 0.7768, 0.9733, 0.7583, 0.998, 0.7953, 0.6291, 0.7953, 0.7889, 0.7768, 0.8136, 0.7768, 0.8136, 0.7953, 0.7889, 0.7768, 0.9733, 0.7953, 0.7889, 0.7953, 0.9486, 0.7768, 0.9733, 0.7953, 0.6291, 0.8138, 0.6044, 0.7953, 0.7889, 0.8138, 0.6044, 0.8138, 0.7641, 0.7953, 0.7889, 0.7953, 0.7889, 0.8138, 0.7641, 0.7953, 0.9486, 0.8138, 0.7641, 0.8138, 0.9239, 0.7953, 0.9486, 0.8303, 0.2971, 0.8252, 0.4153, 0.8138, 0.4446, 0.8468, 0.1495, 0.8417, 0.2677, 0.8303, 0.2971, 0.8303, 0.2971, 0.8417, 0.2677, 0.8252, 0.4153, 0.8417, 0.2677, 0.8367, 0.3859, 0.8252, 0.4153, 0.8468, 0.1495, 0.8583, 0.1201, 0.8417, 0.2677, 0.8583, 0.1201, 0.8532, 0.2383, 0.8417, 0.2677, 0.8417, 0.2677, 0.8532, 0.2383, 0.8367, 0.3859, 0.8532, 0.2383, 0.8482, 0.3565, 0.8367, 0.3859, 0.8532, 0.2383, 0.8743, 0.354, 0.8482, 0.3565, 0.8583, 0.1201, 0.8793, 0.2358, 0.8532, 0.2383, 0.8532, 0.2383, 0.8793, 0.2358, 0.8743, 0.354, 0.8793, 0.2358, 0.9004, 0.3515, 0.8743, 0.354, 0.8583, 0.1201, 0.8844, 0.1176, 0.8793, 0.2358, 0.8844, 0.1176, 0.9054, 0.2333, 0.8793, 0.2358, 0.8793, 0.2358, 0.9054, 0.2333, 0.9004, 0.3515, 0.9054, 0.2333, 0.9265, 0.349, 0.9004, 0.3515, 0.9054, 0.2333, 0.939, 0.3768, 0.9265, 0.349, 0.8844, 0.1176, 0.9179, 0.2612, 0.9054, 0.2333, 0.9054, 0.2333, 0.9179, 0.2612, 0.939, 0.3768, 0.9179, 0.2612, 0.9515, 0.4047, 0.939, 0.3768, 0.8844, 0.1176, 0.8968, 0.1455, 0.9179, 0.2612, 0.8968, 0.1455, 0.9304, 0.289, 0.9179, 0.2612, 0.9179, 0.2612, 0.9304, 0.289, 0.9515, 0.4047, 0.9304, 0.289, 0.964, 0.4325, 0.9515, 0.4047, 0.9304, 0.289, 0.898, 0.4522, 0.964, 0.4325, 0.8968, 0.1455, 0.8645, 0.3087, 0.9304, 0.289, 0.9304, 0.289, 0.8645, 0.3087, 0.898, 0.4522, 0.8645, 0.3087, 0.8321, 0.4719, 0.898, 0.4522, 0.8968, 0.1455, 0.8309, 0.1652, 0.8645, 0.3087, 0.8309, 0.1652, 0.7986, 0.3284, 0.8645, 0.3087, 0.8645, 0.3087, 0.7986, 0.3284, 0.8321, 0.4719, 0.7986, 0.3284, 0.7662, 0.4916, 0.8321, 0.4719, 0.7986, 0.3284, 0.7821, 0.4759, 0.7662, 0.4916, 0.8309, 0.1652, 0.8144, 0.3127, 0.7986, 0.3284, 0.7986, 0.3284, 0.8144, 0.3127, 0.7821, 0.4759, 0.8144, 0.3127, 0.7979, 0.4603, 0.7821, 0.4759, 0.8309, 0.1652, 0.8468, 0.1495, 0.8144, 0.3127, 0.8468, 0.1495, 0.8303, 0.2971, 0.8144, 0.3127, 0.8144, 0.3127, 0.8303, 0.2971, 0.7979, 0.4603, 0.8303, 0.2971, 0.8138, 0.4446, 0.7979, 0.4603, 0.8069, 0.7663, 0.8253, 0.7592, 0.8069, 0.9352, 0.8069, 0.5975, 0.8253, 0.5903, 0.8069, 0.7663, 0.8069, 0.7663, 0.8253, 0.5903, 0.8253, 0.7592, 0.8253, 0.5903, 0.8437, 0.5832, 0.8253, 0.7592, 0.8069, 0.5975, 0.8253, 0.4214, 0.8253, 0.5903, 0.8253, 0.4214, 0.8437, 0.4143, 0.8253, 0.5903, 0.8253, 0.5903, 0.8437, 0.4143, 0.8437, 0.5832, 0.8437, 0.4143, 0.8622, 0.4071, 0.8437, 0.5832, 0.8253, 0.7592, 0.8236, 0.9239, 0.8069, 0.9352, 0.8437, 0.5832, 0.842, 0.7479, 0.8253, 0.7592, 0.8253, 0.7592, 0.842, 0.7479, 0.8236, 0.9239, 0.842, 0.7479, 0.8403, 0.9126, 0.8236, 0.9239, 0.8437, 0.5832, 0.8604, 0.5719, 0.842, 0.7479, 0.8604, 0.5719, 0.8587, 0.7366, 0.842, 0.7479, 0.842, 0.7479, 0.8587, 0.7366, 0.8403, 0.9126, 0.8587, 0.7366, 0.857, 0.9013, 0.8403, 0.9126, 0.8587, 0.7366, 0.877, 0.7442, 0.857, 0.9013, 0.8604, 0.5719, 0.8788, 0.5794, 0.8587, 0.7366, 0.8587, 0.7366, 0.8788, 0.5794, 0.877, 0.7442, 0.8788, 0.5794, 0.8971, 0.587, 0.877, 0.7442, 0.8604, 0.5719, 0.8805, 0.4147, 0.8788, 0.5794, 0.8805, 0.4147, 0.8988, 0.4222, 0.8788, 0.5794, 0.8788, 0.5794, 0.8988, 0.4222, 0.8971, 0.587, 0.8988, 0.4222, 0.9172, 0.4298, 0.8971, 0.587, 0.877, 0.7442, 0.8782, 0.9149, 0.857, 0.9013, 0.8971, 0.587, 0.8983, 0.7577, 0.877, 0.7442, 0.877, 0.7442, 0.8983, 0.7577, 0.8782, 0.9149, 0.8983, 0.7577, 0.8995, 0.9285, 0.8782, 0.9149, 0.8971, 0.587, 0.9184, 0.6005, 0.8983, 0.7577, 0.9184, 0.6005, 0.9196, 0.7713, 0.8983, 0.7577, 0.8983, 0.7577, 0.9196, 0.7713, 0.8995, 0.9285, 0.9196, 0.7713, 0.9208, 0.9421, 0.8995, 0.9285, 0.9196, 0.7713, 0.9364, 0.7831, 0.9208, 0.9421, 0.9184, 0.6005, 0.9352, 0.6124, 0.9196, 0.7713, 0.9196, 0.7713, 0.9352, 0.6124, 0.9364, 0.7831, 0.9352, 0.6124, 0.9521, 0.6242, 0.9364, 0.7831, 0.9184, 0.6005, 0.934, 0.4416, 0.9352, 0.6124, 0.934, 0.4416, 0.9509, 0.4534, 0.9352, 0.6124, 0.9352, 0.6124, 0.9509, 0.4534, 0.9521, 0.6242, 0.9509, 0.4534, 0.9678, 0.4652, 0.9521, 0.6242, 0.9364, 0.7831, 0.9351, 0.9607, 0.9208, 0.9421, 0.9521, 0.6242, 0.9508, 0.8018, 0.9364, 0.7831, 0.9364, 0.7831, 0.9508, 0.8018, 0.9351, 0.9607, 0.9508, 0.8018, 0.9494, 0.9794, 0.9351, 0.9607, 0.9521, 0.6242, 0.9664, 0.6428, 0.9508, 0.8018, 0.9664, 0.6428, 0.9651, 0.8204, 0.9508, 0.8018, 0.9508, 0.8018, 0.9651, 0.8204, 0.9494, 0.9794, 0.9651, 0.8204, 0.9637, 0.998, 0.9494, 0.9794, 0.9651, 0.8204, 0.8946, 0.8202, 0.9637, 0.998, 0.9664, 0.6428, 0.896, 0.6426, 0.9651, 0.8204, 0.9651, 0.8204, 0.896, 0.6426, 0.8946, 0.8202, 0.896, 0.6426, 0.8255, 0.6423, 0.8946, 0.8202, 0.9664, 0.6428, 0.8973, 0.465, 0.896, 0.6426, 0.8973, 0.465, 0.8269, 0.4647, 0.896, 0.6426, 0.896, 0.6426, 0.8269, 0.4647, 0.8255, 0.6423, 0.8269, 0.4647, 0.7564, 0.4645, 0.8255, 0.6423, 0.8946, 0.8202, 0.8962, 0.996, 0.9637, 0.998, 0.8255, 0.6423, 0.8271, 0.8182, 0.8946, 0.8202, 0.8946, 0.8202, 0.8271, 0.8182, 0.8962, 0.996, 0.8271, 0.8182, 0.8287, 0.994, 0.8962, 0.996, 0.8255, 0.6423, 0.758, 0.6403, 0.8271, 0.8182, 0.758, 0.6403, 0.7596, 0.8161, 0.8271, 0.8182, 0.8271, 0.8182, 0.7596, 0.8161, 0.8287, 0.994, 0.7596, 0.8161, 0.7612, 0.9919, 0.8287, 0.994, 0.7596, 0.8161, 0.7764, 0.8042, 0.7612, 0.9919, 0.758, 0.6403, 0.7748, 0.6283, 0.7596, 0.8161, 0.7596, 0.8161, 0.7748, 0.6283, 0.7764, 0.8042, 0.7748, 0.6283, 0.7916, 0.6164, 0.7764, 0.8042, 0.758, 0.6403, 0.7732, 0.4525, 0.7748, 0.6283, 0.7732, 0.4525, 0.79, 0.4406, 0.7748, 0.6283, 0.7748, 0.6283, 0.79, 0.4406, 0.7916, 0.6164, 0.79, 0.4406, 0.8069, 0.4286, 0.7916, 0.6164, 0.7764, 0.8042, 0.7764, 0.973, 0.7612, 0.9919, 0.7916, 0.6164, 0.7916, 0.7852, 0.7764, 0.8042, 0.7764, 0.8042, 0.7916, 0.7852, 0.7764, 0.973, 0.7916, 0.7852, 0.7916, 0.9541, 0.7764, 0.973, 0.7916, 0.6164, 0.8069, 0.5975, 0.7916, 0.7852, 0.8069, 0.5975, 0.8069, 0.7663, 0.7916, 0.7852, 0.7916, 0.7852, 0.8069, 0.7663, 0.7916, 0.9541, 0.8069, 0.7663, 0.8069, 0.9352, 0.7916, 0.9541, 0.7807, 0.2864, 0.8253, 0.4214, 0.8069, 0.4286, 0.7546, 0.1442, 0.7992, 0.2792, 0.7807, 0.2864, 0.7807, 0.2864, 0.7992, 0.2792, 0.8253, 0.4214, 0.7992, 0.2792, 0.8437, 0.4143, 0.8253, 0.4214, 0.7546, 0.1442, 0.7731, 0.137, 0.7992, 0.2792, 0.7731, 0.137, 0.8176, 0.2721, 0.7992, 0.2792, 0.7992, 0.2792, 0.8176, 0.2721, 0.8437, 0.4143, 0.8176, 0.2721, 0.8622, 0.4071, 0.8437, 0.4143, 0.8176, 0.2721, 0.8805, 0.4147, 0.8622, 0.4071, 0.7731, 0.137, 0.836, 0.2796, 0.8176, 0.2721, 0.8176, 0.2721, 0.836, 0.2796, 0.8805, 0.4147, 0.836, 0.2796, 0.8988, 0.4222, 0.8805, 0.4147, 0.7731, 0.137, 0.7914, 0.1446, 0.836, 0.2796, 0.7914, 0.1446, 0.8543, 0.2872, 0.836, 0.2796, 0.836, 0.2796, 0.8543, 0.2872, 0.8988, 0.4222, 0.8543, 0.2872, 0.9172, 0.4298, 0.8988, 0.4222, 0.8543, 0.2872, 0.934, 0.4416, 0.9172, 0.4298, 0.7914, 0.1446, 0.8712, 0.299, 0.8543, 0.2872, 0.8543, 0.2872, 0.8712, 0.299, 0.934, 0.4416, 0.8712, 0.299, 0.9509, 0.4534, 0.934, 0.4416, 0.7914, 0.1446, 0.8083, 0.1564, 0.8712, 0.299, 0.8083, 0.1564, 0.888, 0.3108, 0.8712, 0.299, 0.8712, 0.299, 0.888, 0.3108, 0.9509, 0.4534, 0.888, 0.3108, 0.9678, 0.4652, 0.9509, 0.4534, 0.888, 0.3108, 0.8973, 0.465, 0.9678, 0.4652, 0.8083, 0.1564, 0.8176, 0.3106, 0.888, 0.3108, 0.888, 0.3108, 0.8176, 0.3106, 0.8973, 0.465, 0.8176, 0.3106, 0.8269, 0.4647, 0.8973, 0.465, 0.8083, 0.1564, 0.7378, 0.1561, 0.8176, 0.3106, 0.7378, 0.1561, 0.7471, 0.3103, 0.8176, 0.3106, 0.8176, 0.3106, 0.7471, 0.3103, 0.8269, 0.4647, 0.7471, 0.3103, 0.7564, 0.4645, 0.8269, 0.4647, 0.7471, 0.3103, 0.7732, 0.4525, 0.7564, 0.4645, 0.7378, 0.1561, 0.7639, 0.2983, 0.7471, 0.3103, 0.7471, 0.3103, 0.7639, 0.2983, 0.7732, 0.4525, 0.7639, 0.2983, 0.79, 0.4406, 0.7732, 0.4525, 0.7378, 0.1561, 0.7546, 0.1442, 0.7639, 0.2983, 0.7546, 0.1442, 0.7807, 0.2864, 0.7639, 0.2983, 0.7639, 0.2983, 0.7807, 0.2864, 0.79, 0.4406, 0.7807, 0.2864, 0.8069, 0.4286, 0.79, 0.4406])
me_colobotmesh.materials.append(mat_colobotmesh_mat_1)
me_colobotmesh.use_remesh_preserve_volume = False
me_colobotmesh.use_remesh_preserve_attributes = False
me_colobotmesh.use_mirror_vertex_groups = False
me_colobotmesh.update()

# ---- objects
ob_colobotmesh_1 = bpy.data.objects.new('ColobotMesh_1', me_colobotmesh)

# ---- transforms, parenting, visibility, modifiers, constraints
ob_colobotmesh_1.location = (0.0, 0.0, 0.0)
ob_colobotmesh_1.rotation_euler = (1.571, 0.0, 0.0)
ob_colobotmesh_1.lineart.crease_threshold = 0.0

# ---- collection membership
col_collection_1.objects.link(ob_colobotmesh_1)

# ---- scene / render settings (as saved in the file)
scene.frame_start = 1; scene.frame_end = 1; scene.frame_set(1)
scene.render.engine = 'BLENDER_EEVEE_NEXT'
scene.render.resolution_percentage = 50
scene.render.dither_intensity = 0.0
scene.render.film_transparent = True
scene.cycles.use_denoising = False
scene.cycles.samples = 10
scene.cycles.sampling_pattern = 'TABULATED_SOBOL'
scene.cycles.light_sampling_threshold = 0.0
scene.cycles.use_adaptive_sampling = False
scene.cycles.use_light_tree = False
scene.cycles.blur_glossy = 0.0
scene.cycles.pixel_filter_type = 'GAUSSIAN'
scene.cycles.sample_clamp_indirect = 0.0
scene.view_settings.view_transform = 'Standard'
bpy.context.view_layer.update()

# ---- added for rendering (the .blend has no active camera and no usable light): camera, sun
cam_auto = bpy.data.cameras.new('AutoCamera')
cam_auto.lens = 50.0
cam_auto.sensor_width = 36.0
cam_auto.clip_end = 1000.0
ob_auto_camera = bpy.data.objects.new('AutoCamera', cam_auto)
scene.collection.objects.link(ob_auto_camera)
ob_auto_camera.location = (51.7194, -59.5469, 54.592)
ob_auto_camera.rotation_euler = (1.09748, -7.21219e-08, 0.694738)
scene.camera = ob_auto_camera
light_auto_sun = bpy.data.lights.new('AutoSun', 'SUN')
light_auto_sun.energy = 3.0
light_auto_sun.angle = 0.0523599
ob_auto_sun = bpy.data.objects.new('AutoSun', light_auto_sun)
scene.collection.objects.link(ob_auto_sun)
ob_auto_sun.rotation_euler = (0.872665, 0.174533, 0.523599)
bpy.context.view_layer.update()
